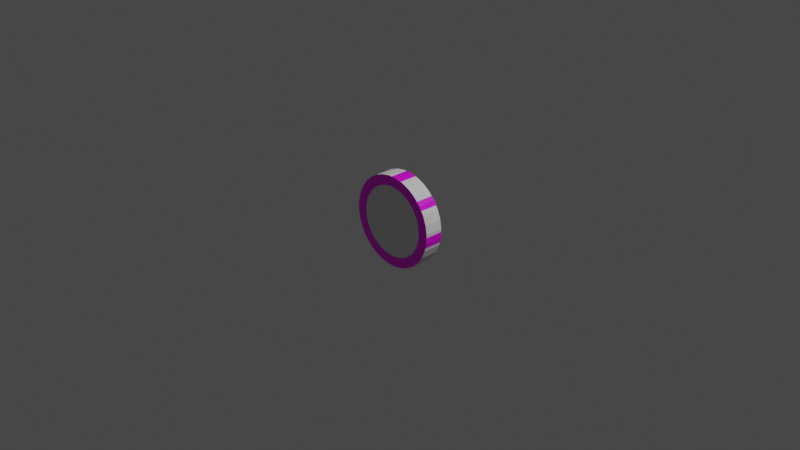 # Source: connect_four_coin.blend  (saved by Blender 2.91.10; exported with 4.5.12 LTS)
import bpy
from mathutils import Matrix  # noqa: F401  (used for matrix-valued properties, if any)

bpy.ops.wm.read_factory_settings(use_empty=True)
scene = bpy.context.scene
scene.name = 'Scene'

# ---- collections
col_collection = bpy.data.collections.new('Collection'); scene.collection.children.link(col_collection)

# ---- images (referenced by path relative to the original .blend; pixels are not part of the script)
import os
ASSET_DIR = os.environ.get("B2B_ASSET_DIR", "")  # directory of the original .blend (textures are referenced by path, not embedded)
HERE = os.path.dirname(os.path.abspath(__file__))  # packed textures are extracted next to this script under _unpacked/

def load_image(name, relpath, width, height, colorspace="sRGB"):
    """Load a texture the original file referenced (path relative to the .blend, or extracted next to this script)."""
    p = next((c for c in (os.path.join(HERE, relpath), os.path.join(ASSET_DIR, relpath)) if relpath and os.path.exists(c)), "")
    if p:
        img = bpy.data.images.load(p, check_existing=True)
        img.name = name
    else:  # same state as the original file: an image datablock whose file is absent (Cycles renders it pink)
        img = bpy.data.images.new(name, width, height)
        img.source = "FILE"
        img.filepath = "//" + (relpath or name)
    img.colorspace_settings.name = colorspace
    return img
img_cointexture = load_image('CoinTexture', 'CoinTexture.png', 1024, 1024, 'sRGB')

# ---- materials (node trees are filled in below, after node groups)
mat_coinmaterial = bpy.data.materials.new('CoinMaterial')

# ---- material node trees
mat_coinmaterial.use_nodes = True; mat_coinmaterial.node_tree.nodes.clear()
_N = mat_coinmaterial.node_tree.nodes; _L = mat_coinmaterial.node_tree.links
n0 = _N.new('ShaderNodeBsdfPrincipled'); n0.name = 'Principled BSDF'; n0.location = (10, 300)
n0.distribution = 'GGX'
n0.subsurface_method = 'BURLEY'
n0.inputs[3].default_value = 1.45
n0.inputs[27].default_value = (0.0, 0.0, 0.0, 1.0)
n0.inputs[28].default_value = 1.0
n1 = _N.new('ShaderNodeOutputMaterial'); n1.name = 'Material Output'; n1.location = (300, 300)
n2 = _N.new('ShaderNodeTexImage'); n2.name = 'Image Texture'; n2.location = (-366, 282)
n2.image = img_cointexture
_L.new(n0.outputs[0], n1.inputs[0])
_L.new(n2.outputs[0], n0.inputs[0])
n1.is_active_output = True

# ---- world
world_world = bpy.data.worlds.new('World'); scene.world = world_world
world_world.use_nodes = True; world_world.node_tree.nodes.clear()
_N = world_world.node_tree.nodes; _L = world_world.node_tree.links
n0 = _N.new('ShaderNodeOutputWorld'); n0.name = 'World Output'; n0.location = (300, 300)
n1 = _N.new('ShaderNodeBackground'); n1.name = 'Background'; n1.location = (10, 300)
n1.inputs[0].default_value = (0.05088, 0.05088, 0.05088, 1.0)
_L.new(n1.outputs[0], n0.inputs[0])
n0.is_active_output = True
world_world.color = (0.05088, 0.05088, 0.05088)
world_world.use_sun_shadow = False
world_world.sun_shadow_jitter_overblur = 0.0

# ---- cameras
cam_camera = bpy.data.cameras.new('Camera')
cam_camera.clip_end = 100.0
cam_camera.ortho_scale = 7.314

# ---- lights
light_light = bpy.data.lights.new('Light', 'POINT')
light_light.transmission_factor = 0.0
light_light.energy = 1000.0
light_light.shadow_soft_size = 0.1
light_light.shadow_maximum_resolution = 0.006
light_light.use_absolute_resolution = True

# ---- meshes
me_circle_001 = bpy.data.meshes.new('Circle.001')
me_circle_001.from_pydata([(-0.07616, 0.3838, 0.1333), (0.0001537, 0.3913, 0.1333), (-0.1495, 0.3615, 0.1333), (-0.2172, 0.3254, 0.1333), (-0.2764, 0.2767, 0.1333), (-0.3251, 0.2175, 0.1333), (-0.3612, 0.1498, 0.1333), (-0.3835, 0.07646, 0.1333), (-0.391, 0.0001456, 0.1333), (-0.3835, -0.07617, 0.1333), (-0.3612, -0.1496, 0.1333), (-0.3251, -0.2172, 0.1333), (-0.2764, -0.2765, 0.1333), (-0.2172, -0.3251, 0.1333), (-0.1495, -0.3613, 0.1333), (-0.07616, -0.3835, 0.1333), (0.0001538, -0.391, 0.1333), (0.07647, -0.3835, 0.1333), (0.1498, -0.3613, 0.1333), (0.2175, -0.3251, 0.1333), (0.2768, -0.2765, 0.1333), (0.3254, -0.2172, 0.1333), (0.3616, -0.1496, 0.1333), (0.3838, -0.07617, 0.1333), (0.3913, 0.0001459, 0.1333), (0.3838, 0.07646, 0.1333), (0.3616, 0.1498, 0.1333), (0.3254, 0.2175, 0.1333), (0.2768, 0.2767, 0.1333), (0.2175, 0.3254, 0.1333), (0.1498, 0.3615, 0.1333), (0.07647, 0.3838, 0.1333), (-0.06996, 0.3527, 0.08596), (0.0001537, 0.3596, 0.08596), (-0.1374, 0.3322, 0.08596), (-0.1995, 0.299, 0.08596), (-0.254, 0.2543, 0.08596), (-0.2987, 0.1998, 0.08596), (-0.3319, 0.1377, 0.08596), (-0.3524, 0.07026, 0.08596), (-0.3593, 0.0001456, 0.08596), (-0.3524, -0.06997, 0.08596), (-0.3319, -0.1374, 0.08596), (-0.2987, -0.1995, 0.08596), (-0.254, -0.254, 0.08596), (-0.1995, -0.2987, 0.08596), (-0.1374, -0.3319, 0.08596), (-0.06996, -0.3524, 0.08596), (0.0001538, -0.3593, 0.08596), (0.07027, -0.3524, 0.08596), (0.1377, -0.3319, 0.08596), (0.1998, -0.2987, 0.08596), (0.2543, -0.254, 0.08596), (0.299, -0.1995, 0.08596), (0.3322, -0.1374, 0.08596), (0.3527, -0.06997, 0.08596), (0.3596, 0.0001459, 0.08596), (0.3527, 0.07026, 0.08596), (0.3322, 0.1377, 0.08596), (0.299, 0.1998, 0.08596), (0.2543, 0.2543, 0.08596), (0.1998, 0.299, 0.08596), (0.1377, 0.3322, 0.08596), (0.07027, 0.3527, 0.08596), (-0.07616, 0.3838, 0.08596), (0.0001537, 0.3913, 0.08596), (-0.1495, 0.3615, 0.08596), (-0.2172, 0.3254, 0.08596), (-0.2764, 0.2767, 0.08596), (-0.3251, 0.2175, 0.08596), (-0.3612, 0.1498, 0.08596), (-0.3835, 0.07646, 0.08596), (-0.391, 0.0001456, 0.08596), (-0.3835, -0.07617, 0.08596), (-0.3612, -0.1496, 0.08596), (-0.3251, -0.2172, 0.08596), (-0.2764, -0.2765, 0.08596), (-0.2172, -0.3251, 0.08596), (-0.1495, -0.3613, 0.08596), (-0.07616, -0.3835, 0.08596), (0.0001538, -0.391, 0.08596), (0.07647, -0.3835, 0.08596), (0.1498, -0.3613, 0.08596), (0.2175, -0.3251, 0.08596), (0.2768, -0.2765, 0.08596), (0.3254, -0.2172, 0.08596), (0.3616, -0.1496, 0.08596), (0.3838, -0.07617, 0.08596), (0.3913, 0.0001459, 0.08596), (0.3838, 0.07646, 0.08596), (0.3616, 0.1498, 0.08596), (0.3254, 0.2175, 0.08596), (0.2768, 0.2767, 0.08596), (0.2175, 0.3254, 0.08596), (0.1498, 0.3615, 0.08596), (0.07647, 0.3838, 0.08596), (-0.06268, 0.316, 0.06491), (0.0001537, 0.3222, 0.06491), (-0.1231, 0.2977, 0.06491), (-0.1788, 0.2679, 0.06491), (-0.2276, 0.2279, 0.06491), (-0.2676, 0.1791, 0.06491), (-0.2974, 0.1234, 0.06491), (-0.3157, 0.06298, 0.06491), (-0.3219, 0.0001456, 0.06491), (-0.3157, -0.06269, 0.06491), (-0.2974, -0.1231, 0.06491), (-0.2676, -0.1788, 0.06491), (-0.2276, -0.2276, 0.06491), (-0.1788, -0.2676, 0.06491), (-0.1231, -0.2974, 0.06491), (-0.06268, -0.3157, 0.06491), (0.0001538, -0.3219, 0.06491), (0.06299, -0.3157, 0.06491), (0.1234, -0.2974, 0.06491), (0.1791, -0.2676, 0.06491), (0.2279, -0.2276, 0.06491), (0.2679, -0.1788, 0.06491), (0.2977, -0.1231, 0.06491), (0.316, -0.06269, 0.06491), (0.3222, 0.0001459, 0.06491), (0.316, 0.06298, 0.06491), (0.2977, 0.1234, 0.06491), (0.2679, 0.1791, 0.06491), (0.2279, 0.2279, 0.06491), (0.1791, 0.2679, 0.06491), (0.1234, 0.2977, 0.06491), (0.06299, 0.316, 0.06491), (-0.06996, 0.3527, 0.06491), (0.0001537, 0.3596, 0.06491), (-0.1374, 0.3322, 0.06491), (-0.1995, 0.299, 0.06491), (-0.254, 0.2543, 0.06491), (-0.2987, 0.1998, 0.06491), (-0.3319, 0.1377, 0.06491), (-0.3524, 0.07026, 0.06491), (-0.3593, 0.0001456, 0.06491), (-0.3524, -0.06997, 0.06491), (-0.3319, -0.1374, 0.06491), (-0.2987, -0.1995, 0.06491), (-0.254, -0.254, 0.06491), (-0.1995, -0.2987, 0.06491), (-0.1374, -0.3319, 0.06491), (-0.06996, -0.3524, 0.06491), (0.0001538, -0.3593, 0.06491), (0.07027, -0.3524, 0.06491), (0.1377, -0.3319, 0.06491), (0.1998, -0.2987, 0.06491), (0.2543, -0.254, 0.06491), (0.299, -0.1995, 0.06491), (0.3322, -0.1374, 0.06491), (0.3527, -0.06997, 0.06491), (0.3596, 0.0001459, 0.06491), (0.3527, 0.07026, 0.06491), (0.3322, 0.1377, 0.06491), (0.299, 0.1998, 0.06491), (0.2543, 0.2543, 0.06491), (0.1998, 0.299, 0.06491), (0.1377, 0.3322, 0.06491), (0.07027, 0.3527, 0.06491), (-0.06268, 0.316, 0.04912), (0.0001537, 0.3222, 0.04912), (-0.1231, 0.2977, 0.04912), (-0.1788, 0.2679, 0.04912), (-0.2276, 0.2279, 0.04912), (-0.2798, 0.1579, 0.04912), (-0.2974, 0.1234, 0.04912), (-0.3157, 0.06298, 0.04912), (-0.3219, 0.0001456, 0.04912), (-0.3157, -0.06269, 0.04912), (-0.2974, -0.1231, 0.04912), (-0.2676, -0.1788, 0.04912), (-0.2405, -0.211, 0.04912), (-0.1788, -0.2676, 0.04912), (-0.1231, -0.2974, 0.04912), (-0.06268, -0.3157, 0.04912), (0.0001538, -0.3219, 0.04912), (0.06299, -0.3157, 0.04912), (0.1234, -0.2974, 0.04912), (0.1791, -0.2676, 0.04912), (0.2279, -0.2276, 0.04912), (0.2679, -0.1788, 0.04912), (0.2977, -0.1231, 0.04912), (0.316, -0.06269, 0.04912), (0.3222, 0.0001459, 0.04912), (0.3197, 0.04204, 0.04912), (0.2977, 0.1234, 0.04912), (0.2679, 0.1791, 0.04912), (0.2279, 0.2279, 0.04912), (0.1791, 0.2679, 0.04912), (0.1234, 0.2977, 0.04912), (0.06299, 0.316, 0.04912), (-0.04916, 0.1173, 0.04912), (0.08476, 0.09036, 0.04912), (-0.1233, -0.02583, 0.04912), (0.1011, -0.0669, 0.04912), (-0.02413, -0.1209, 0.04912), (-0.002158, -0.001194, 0.1018), (-0.355, -0.355, 0.1333), (-0.4174, -0.2789, 0.1333), (-0.4638, -0.192, 0.1333), (-0.4924, -0.09783, 0.1333), (-0.502, 0.0001456, 0.1333), (-0.4924, 0.09812, 0.1333), (-0.4638, 0.1923, 0.1333), (-0.4174, 0.2791, 0.1333), (-0.355, 0.3553, 0.1333), (-0.2789, 0.4177, 0.1333), (-0.192, 0.4641, 0.1333), (0.0001537, 0.5023, 0.1333), (-0.09782, 0.4927, 0.1333), (0.09813, 0.4927, 0.1333), (0.1923, 0.4641, 0.1333), (0.2792, 0.4177, 0.1333), (0.3553, 0.3553, 0.1333), (0.4177, 0.2792, 0.1333), (0.4641, 0.1923, 0.1333), (0.4927, 0.09812, 0.1333), (0.5023, 0.000146, 0.1333), (0.4927, -0.09783, 0.1333), (0.4641, -0.192, 0.1333), (0.4177, -0.2789, 0.1333), (0.3553, -0.355, 0.1333), (0.2792, -0.4174, 0.1333), (0.1923, -0.4638, 0.1333), (0.09813, -0.4924, 0.1333), (0.0001538, -0.502, 0.1333), (-0.09782, -0.4924, 0.1333), (-0.192, -0.4638, 0.1333), (-0.2789, -0.4174, 0.1333), (0.4011, 0.03957, -0.1333), (0.3265, 0.2361, -0.1333), (-0.07616, 0.3838, -0.1333), (0.0001537, 0.3913, -0.1333), (-0.1495, 0.3615, -0.1333), (-0.2172, 0.3254, -0.1333), (-0.2764, 0.2767, -0.1333), (-0.3251, 0.2175, -0.1333), (-0.3612, 0.1498, -0.1333), (-0.3835, 0.07646, -0.1333), (-0.391, 0.0001456, -0.1333), (-0.3835, -0.07617, -0.1333), (-0.3612, -0.1496, -0.1333), (-0.3251, -0.2172, -0.1333), (-0.2764, -0.2765, -0.1333), (-0.2172, -0.3251, -0.1333), (-0.1495, -0.3613, -0.1333), (-0.07616, -0.3835, -0.1333), (0.0001538, -0.391, -0.1333), (0.07647, -0.3835, -0.1333), (0.1498, -0.3613, -0.1333), (0.2175, -0.3251, -0.1333), (0.2768, -0.2765, -0.1333), (0.3254, -0.2172, -0.1333), (0.3616, -0.1496, -0.1333), (0.3838, -0.07617, -0.1333), (0.3913, 0.0001459, -0.1333), (0.3838, 0.07646, -0.1333), (0.3616, 0.1498, -0.1333), (0.3254, 0.2175, -0.1333), (0.2768, 0.2767, -0.1333), (0.2175, 0.3254, -0.1333), (0.1498, 0.3615, -0.1333), (0.07647, 0.3838, -0.1333), (-0.06996, 0.3527, -0.08596), (0.0001537, 0.3596, -0.08596), (-0.1374, 0.3322, -0.08596), (-0.1995, 0.299, -0.08596), (-0.254, 0.2543, -0.08596), (-0.2987, 0.1998, -0.08596), (-0.3319, 0.1377, -0.08596), (-0.3524, 0.07026, -0.08596), (-0.3593, 0.0001456, -0.08596), (-0.3524, -0.06997, -0.08596), (-0.3319, -0.1374, -0.08596), (-0.2987, -0.1995, -0.08596), (-0.254, -0.254, -0.08596), (-0.1995, -0.2987, -0.08596), (-0.1374, -0.3319, -0.08596), (-0.06996, -0.3524, -0.08596), (0.0001538, -0.3593, -0.08596), (0.07027, -0.3524, -0.08596), (0.1377, -0.3319, -0.08596), (0.1998, -0.2987, -0.08596), (0.2543, -0.254, -0.08596), (0.299, -0.1995, -0.08596), (0.3322, -0.1374, -0.08596), (0.3527, -0.06997, -0.08596), (0.3596, 0.0001459, -0.08596), (0.3527, 0.07026, -0.08596), (0.3322, 0.1377, -0.08596), (0.299, 0.1998, -0.08596), (0.2543, 0.2543, -0.08596), (0.1998, 0.299, -0.08596), (0.1377, 0.3322, -0.08596), (0.07027, 0.3527, -0.08596), (-0.07616, 0.3838, -0.08596), (0.0001537, 0.3913, -0.08596), (-0.1495, 0.3615, -0.08596), (-0.2172, 0.3254, -0.08596), (-0.2764, 0.2767, -0.08596), (-0.3251, 0.2175, -0.08596), (-0.3612, 0.1498, -0.08596), (-0.3835, 0.07646, -0.08596), (-0.391, 0.0001456, -0.08596), (-0.3835, -0.07617, -0.08596), (-0.3612, -0.1496, -0.08596), (-0.3251, -0.2172, -0.08596), (-0.2764, -0.2765, -0.08596), (-0.2172, -0.3251, -0.08596), (-0.1495, -0.3613, -0.08596), (-0.07616, -0.3835, -0.08596), (0.0001538, -0.391, -0.08596), (0.07647, -0.3835, -0.08596), (0.1498, -0.3613, -0.08596), (0.2175, -0.3251, -0.08596), (0.2768, -0.2765, -0.08596), (0.3254, -0.2172, -0.08596), (0.3616, -0.1496, -0.08596), (0.3838, -0.07617, -0.08596), (0.3913, 0.0001459, -0.08596), (0.3838, 0.07646, -0.08596), (0.3616, 0.1498, -0.08596), (0.3254, 0.2175, -0.08596), (0.2768, 0.2767, -0.08596), (0.2175, 0.3254, -0.08596), (0.1498, 0.3615, -0.08596), (0.07647, 0.3838, -0.08596), (-0.06268, 0.316, -0.06491), (0.0001537, 0.3222, -0.06491), (-0.1231, 0.2977, -0.06491), (-0.1788, 0.2679, -0.06491), (-0.2276, 0.2279, -0.06491), (-0.2676, 0.1791, -0.06491), (-0.2974, 0.1234, -0.06491), (-0.3157, 0.06298, -0.06491), (-0.3219, 0.0001456, -0.06491), (-0.3157, -0.06269, -0.06491), (-0.2974, -0.1231, -0.06491), (-0.2676, -0.1788, -0.06491), (-0.2276, -0.2276, -0.06491), (-0.1788, -0.2676, -0.06491), (-0.1231, -0.2974, -0.06491), (-0.06268, -0.3157, -0.06491), (0.0001538, -0.3219, -0.06491), (0.06299, -0.3157, -0.06491), (0.1234, -0.2974, -0.06491), (0.1791, -0.2676, -0.06491), (0.2279, -0.2276, -0.06491), (0.2679, -0.1788, -0.06491), (0.2977, -0.1231, -0.06491), (0.316, -0.06269, -0.06491), (0.3222, 0.0001459, -0.06491), (0.316, 0.06298, -0.06491), (0.2977, 0.1234, -0.06491), (0.2679, 0.1791, -0.06491), (0.2279, 0.2279, -0.06491), (0.1791, 0.2679, -0.06491), (0.1234, 0.2977, -0.06491), (0.06299, 0.316, -0.06491), (-0.06996, 0.3527, -0.06491), (0.0001537, 0.3596, -0.06491), (-0.1374, 0.3322, -0.06491), (-0.1995, 0.299, -0.06491), (-0.254, 0.2543, -0.06491), (-0.2987, 0.1998, -0.06491), (-0.3319, 0.1377, -0.06491), (-0.3524, 0.07026, -0.06491), (-0.3593, 0.0001456, -0.06491), (-0.3524, -0.06997, -0.06491), (-0.3319, -0.1374, -0.06491), (-0.2987, -0.1995, -0.06491), (-0.254, -0.254, -0.06491), (-0.1995, -0.2987, -0.06491), (-0.1374, -0.3319, -0.06491), (-0.06996, -0.3524, -0.06491), (0.0001538, -0.3593, -0.06491), (0.07027, -0.3524, -0.06491), (0.1377, -0.3319, -0.06491), (0.1998, -0.2987, -0.06491), (0.2543, -0.254, -0.06491), (0.299, -0.1995, -0.06491), (0.3322, -0.1374, -0.06491), (0.3527, -0.06997, -0.06491), (0.3596, 0.0001459, -0.06491), (0.3527, 0.07026, -0.06491), (0.3322, 0.1377, -0.06491), (0.299, 0.1998, -0.06491), (0.2543, 0.2543, -0.06491), (0.1998, 0.299, -0.06491), (0.1377, 0.3322, -0.06491), (0.07027, 0.3527, -0.06491), (-0.06268, 0.316, -0.04912), (0.0001537, 0.3222, -0.04912), (-0.1231, 0.2977, -0.04912), (-0.1788, 0.2679, -0.04912), (-0.2276, 0.2279, -0.04912), (-0.2798, 0.1579, -0.04912), (-0.2974, 0.1234, -0.04912), (-0.3157, 0.06298, -0.04912), (-0.3219, 0.0001456, -0.04912), (-0.3157, -0.06269, -0.04912), (-0.2974, -0.1231, -0.04912), (-0.2676, -0.1788, -0.04912), (-0.2405, -0.211, -0.04912), (-0.1788, -0.2676, -0.04912), (-0.1231, -0.2974, -0.04912), (-0.06268, -0.3157, -0.04912), (0.0001538, -0.3219, -0.04912), (0.06299, -0.3157, -0.04912), (0.1234, -0.2974, -0.04912), (0.1791, -0.2676, -0.04912), (0.2279, -0.2276, -0.04912), (0.2679, -0.1788, -0.04912), (0.2977, -0.1231, -0.04912), (0.316, -0.06269, -0.04912), (0.3222, 0.0001459, -0.04912), (0.3197, 0.04204, -0.04912), (0.2977, 0.1234, -0.04912), (0.2679, 0.1791, -0.04912), (0.2279, 0.2279, -0.04912), (0.1791, 0.2679, -0.04912), (0.1234, 0.2977, -0.04912), (0.06299, 0.316, -0.04912), (-0.04916, 0.1173, -0.04912), (0.08476, 0.09036, -0.04912), (-0.1233, -0.02583, -0.04912), (0.1011, -0.0669, -0.04912), (-0.02413, -0.1209, -0.04912), (-0.002158, -0.001194, -0.1018), (-0.355, -0.355, -0.1333), (-0.4174, -0.2789, -0.1333), (-0.4638, -0.192, -0.1333), (-0.4924, -0.09783, -0.1333), (-0.502, 0.0001456, -0.1333), (-0.4924, 0.09812, -0.1333), (-0.4638, 0.1923, -0.1333), (-0.4174, 0.2791, -0.1333), (-0.355, 0.3553, -0.1333), (-0.2789, 0.4177, -0.1333), (-0.192, 0.4641, -0.1333), (0.0001537, 0.5023, -0.1333), (-0.09782, 0.4927, -0.1333), (0.09813, 0.4927, -0.1333), (0.1923, 0.4641, -0.1333), (0.2792, 0.4177, -0.1333), (0.3553, 0.3553, -0.1333), (0.4177, 0.2792, -0.1333), (0.4641, 0.1923, -0.1333), (0.4927, 0.09812, -0.1333), (0.5023, 0.000146, -0.1333), (0.4927, -0.09783, -0.1333), (0.4641, -0.192, -0.1333), (0.4177, -0.2789, -0.1333), (0.3553, -0.355, -0.1333), (0.2792, -0.4174, -0.1333), (0.1923, -0.4638, -0.1333), (0.09813, -0.4924, -0.1333), (0.0001538, -0.502, -0.1333), (-0.09782, -0.4924, -0.1333), (-0.192, -0.4638, -0.1333), (-0.2789, -0.4174, -0.1333), (0.4011, 0.03957, 0.1333), (0.3265, 0.2361, 0.1333)], [], [(33, 32, 128, 129), (32, 33, 65, 64), (34, 32, 64, 66), (35, 34, 66, 67), (36, 35, 67, 68), (37, 36, 68, 69), (38, 37, 69, 70), (39, 38, 70, 71), (40, 39, 71, 72), (41, 40, 72, 73), (42, 41, 73, 74), (43, 42, 74, 75), (44, 43, 75, 76), (45, 44, 76, 77), (46, 45, 77, 78), (47, 46, 78, 79), (48, 47, 79, 80), (49, 48, 80, 81), (50, 49, 81, 82), (51, 50, 82, 83), (52, 51, 83, 84), (53, 52, 84, 85), (54, 53, 85, 86), (55, 54, 86, 87), (56, 55, 87, 88), (57, 56, 88, 89), (58, 57, 89, 90), (59, 58, 90, 91), (60, 59, 91, 92), (61, 60, 92, 93), (62, 61, 93, 94), (63, 62, 94, 95), (33, 63, 95, 65), (108, 109, 173, 172), (59, 60, 156, 155), (46, 47, 143, 142), (32, 34, 130, 128), (60, 61, 157, 156), (47, 48, 144, 143), (34, 35, 131, 130), (61, 62, 158, 157), (48, 49, 145, 144), (35, 36, 132, 131), (62, 63, 159, 158), (49, 50, 146, 145), (36, 37, 133, 132), (63, 33, 129, 159), (50, 51, 147, 146), (37, 38, 134, 133), (51, 52, 148, 147), (38, 39, 135, 134), (52, 53, 149, 148), (39, 40, 136, 135), (53, 54, 150, 149), (40, 41, 137, 136), (54, 55, 151, 150), (41, 42, 138, 137), (55, 56, 152, 151), (42, 43, 139, 138), (56, 57, 153, 152), (43, 44, 140, 139), (57, 58, 154, 153), (44, 45, 141, 140), (58, 59, 155, 154), (45, 46, 142, 141), (96, 97, 129, 128), (98, 96, 128, 130), (99, 98, 130, 131), (100, 99, 131, 132), (101, 100, 132, 133), (102, 101, 133, 134), (103, 102, 134, 135), (104, 103, 135, 136), (105, 104, 136, 137), (106, 105, 137, 138), (107, 106, 138, 139), (108, 107, 139, 140), (109, 108, 140, 141), (110, 109, 141, 142), (111, 110, 142, 143), (112, 111, 143, 144), (113, 112, 144, 145), (114, 113, 145, 146), (115, 114, 146, 147), (116, 115, 147, 148), (117, 116, 148, 149), (118, 117, 149, 150), (119, 118, 150, 151), (120, 119, 151, 152), (121, 120, 152, 153), (122, 121, 153, 154), (123, 122, 154, 155), (124, 123, 155, 156), (125, 124, 156, 157), (126, 125, 157, 158), (127, 126, 158, 159), (97, 127, 159, 129), (122, 123, 187, 186), (109, 110, 174, 173), (97, 96, 160, 161), (123, 124, 188, 187), (110, 111, 175, 174), (96, 98, 162, 160), (124, 125, 189, 188), (111, 112, 176, 175), (98, 99, 163, 162), (125, 126, 190, 189), (112, 113, 177, 176), (99, 100, 164, 163), (126, 127, 191, 190), (113, 114, 178, 177), (100, 101, 165, 164), (127, 97, 161, 191), (114, 115, 179, 178), (101, 102, 166, 165), (115, 116, 180, 179), (102, 103, 167, 166), (116, 117, 181, 180), (103, 104, 168, 167), (117, 118, 182, 181), (104, 105, 169, 168), (118, 119, 183, 182), (105, 106, 170, 169), (119, 120, 184, 183), (106, 107, 171, 170), (120, 121, 185, 184), (107, 108, 172, 171), (121, 122, 186, 185), (160, 162, 163, 164, 165, 192, 191, 161), (186, 187, 188, 189, 190, 191, 193, 185), (179, 180, 181, 182, 183, 184, 185, 195, 178), (173, 174, 175, 176, 177, 178, 196, 172), (166, 167, 168, 169, 170, 171, 172, 194, 165), (192, 165, 197), (191, 192, 197), (191, 197, 193), (185, 193, 197), (185, 197, 195), (195, 197, 178), (178, 197, 196), (196, 197, 172), (194, 172, 197), (194, 197, 165), (19, 18, 224, 223), (18, 17, 225, 224), (6, 5, 205, 204), (10, 9, 201, 200), (17, 16, 226, 225), (16, 15, 227, 226), (25, 24, 218, 217), (29, 28, 214, 213), (28, 27, 215, 214), (27, 26, 216, 215), (12, 11, 199, 198), (4, 3, 207, 206), (24, 23, 219, 218), (0, 1, 209, 210), (23, 22, 220, 219), (22, 21, 221, 220), (21, 20, 222, 221), (20, 19, 223, 222), (2, 0, 210, 208), (7, 6, 204, 203), (8, 7, 203, 202), (1, 31, 211, 209), (31, 30, 212, 211), (30, 29, 213, 212), (15, 14, 228, 227), (14, 13, 229, 228), (13, 12, 198, 229), (3, 2, 208, 207), (26, 25, 217, 216), (11, 10, 200, 199), (5, 4, 206, 205), (9, 8, 202, 201), (31, 1, 65, 95), (64, 0, 2, 66), (65, 1, 0, 64), (30, 31, 95, 94), (93, 29, 30, 94), (28, 29, 93, 92), (27, 28, 92, 91), (26, 27, 91, 90), (25, 26, 90, 89), (24, 25, 89, 88), (23, 24, 88, 87), (22, 23, 87, 86), (21, 22, 86, 85), (20, 21, 85, 84), (19, 20, 84, 83), (18, 19, 83, 82), (17, 18, 82, 81), (16, 17, 81, 80), (79, 15, 16, 80), (14, 15, 79, 78), (13, 14, 78, 77), (12, 13, 77, 76), (11, 12, 76, 75), (10, 11, 75, 74), (9, 10, 74, 73), (8, 9, 73, 72), (7, 8, 72, 71), (6, 7, 71, 70), (5, 6, 70, 69), (4, 5, 69, 68), (3, 4, 68, 67), (66, 2, 3, 67), (265, 361, 360, 264), (264, 296, 297, 265), (266, 298, 296, 264), (267, 299, 298, 266), (268, 300, 299, 267), (269, 301, 300, 268), (270, 302, 301, 269), (271, 303, 302, 270), (272, 304, 303, 271), (273, 305, 304, 272), (274, 306, 305, 273), (275, 307, 306, 274), (276, 308, 307, 275), (277, 309, 308, 276), (278, 310, 309, 277), (279, 311, 310, 278), (280, 312, 311, 279), (281, 313, 312, 280), (282, 314, 313, 281), (283, 315, 314, 282), (284, 316, 315, 283), (285, 317, 316, 284), (286, 318, 317, 285), (287, 319, 318, 286), (288, 320, 319, 287), (289, 321, 320, 288), (290, 322, 321, 289), (291, 323, 322, 290), (292, 324, 323, 291), (293, 325, 324, 292), (294, 326, 325, 293), (295, 327, 326, 294), (265, 297, 327, 295), (340, 404, 405, 341), (291, 387, 388, 292), (278, 374, 375, 279), (264, 360, 362, 266), (292, 388, 389, 293), (279, 375, 376, 280), (266, 362, 363, 267), (293, 389, 390, 294), (280, 376, 377, 281), (267, 363, 364, 268), (294, 390, 391, 295), (281, 377, 378, 282), (268, 364, 365, 269), (295, 391, 361, 265), (282, 378, 379, 283), (269, 365, 366, 270), (283, 379, 380, 284), (270, 366, 367, 271), (284, 380, 381, 285), (271, 367, 368, 272), (285, 381, 382, 286), (272, 368, 369, 273), (286, 382, 383, 287), (273, 369, 370, 274), (287, 383, 384, 288), (274, 370, 371, 275), (288, 384, 385, 289), (275, 371, 372, 276), (289, 385, 386, 290), (276, 372, 373, 277), (290, 386, 387, 291), (277, 373, 374, 278), (328, 360, 361, 329), (330, 362, 360, 328), (331, 363, 362, 330), (332, 364, 363, 331), (333, 365, 364, 332), (334, 366, 365, 333), (335, 367, 366, 334), (336, 368, 367, 335), (337, 369, 368, 336), (338, 370, 369, 337), (339, 371, 370, 338), (340, 372, 371, 339), (341, 373, 372, 340), (342, 374, 373, 341), (343, 375, 374, 342), (344, 376, 375, 343), (345, 377, 376, 344), (346, 378, 377, 345), (347, 379, 378, 346), (348, 380, 379, 347), (349, 381, 380, 348), (350, 382, 381, 349), (351, 383, 382, 350), (352, 384, 383, 351), (353, 385, 384, 352), (354, 386, 385, 353), (355, 387, 386, 354), (356, 388, 387, 355), (357, 389, 388, 356), (358, 390, 389, 357), (359, 391, 390, 358), (329, 361, 391, 359), (354, 418, 419, 355), (341, 405, 406, 342), (329, 393, 392, 328), (355, 419, 420, 356), (342, 406, 407, 343), (328, 392, 394, 330), (356, 420, 421, 357), (343, 407, 408, 344), (330, 394, 395, 331), (357, 421, 422, 358), (344, 408, 409, 345), (331, 395, 396, 332), (358, 422, 423, 359), (345, 409, 410, 346), (332, 396, 397, 333), (359, 423, 393, 329), (346, 410, 411, 347), (333, 397, 398, 334), (347, 411, 412, 348), (334, 398, 399, 335), (348, 412, 413, 349), (335, 399, 400, 336), (349, 413, 414, 350), (336, 400, 401, 337), (350, 414, 415, 351), (337, 401, 402, 338), (351, 415, 416, 352), (338, 402, 403, 339), (352, 416, 417, 353), (339, 403, 404, 340), (353, 417, 418, 354), (392, 393, 423, 424, 397, 396, 395, 394), (418, 417, 425, 423, 422, 421, 420, 419), (411, 410, 427, 417, 416, 415, 414, 413, 412), (405, 404, 428, 410, 409, 408, 407, 406), (398, 397, 426, 404, 403, 402, 401, 400, 399), (424, 429, 397), (423, 429, 424), (423, 425, 429), (417, 429, 425), (417, 427, 429), (427, 410, 429), (410, 428, 429), (428, 404, 429), (426, 429, 404), (426, 397, 429), (251, 455, 456, 250), (250, 456, 457, 249), (238, 436, 437, 237), (242, 432, 433, 241), (249, 457, 458, 248), (248, 458, 459, 247), (257, 449, 450, 256), (261, 445, 446, 260), (260, 446, 447, 259), (259, 447, 448, 258), (244, 430, 431, 243), (236, 438, 439, 235), (256, 450, 451, 255), (232, 442, 441, 233), (255, 451, 452, 254), (254, 452, 453, 253), (253, 453, 454, 252), (252, 454, 455, 251), (234, 440, 442, 232), (239, 435, 436, 238), (240, 434, 435, 239), (233, 441, 443, 263), (263, 443, 444, 262), (262, 444, 445, 261), (247, 459, 460, 246), (246, 460, 461, 245), (245, 461, 430, 244), (235, 439, 440, 234), (258, 448, 449, 257), (243, 431, 432, 242), (237, 437, 438, 236), (241, 433, 434, 240), (263, 327, 297, 233), (296, 298, 234, 232), (297, 296, 232, 233), (262, 326, 327, 263), (325, 326, 262, 261), (260, 324, 325, 261), (259, 323, 324, 260), (258, 322, 323, 259), (257, 321, 322, 258), (256, 320, 321, 257), (255, 319, 320, 256), (254, 318, 319, 255), (253, 317, 318, 254), (252, 316, 317, 253), (251, 315, 316, 252), (250, 314, 315, 251), (249, 313, 314, 250), (248, 312, 313, 249), (311, 312, 248, 247), (246, 310, 311, 247), (245, 309, 310, 246), (244, 308, 309, 245), (243, 307, 308, 244), (242, 306, 307, 243), (241, 305, 306, 242), (240, 304, 305, 241), (239, 303, 304, 240), (238, 302, 303, 239), (237, 301, 302, 238), (236, 300, 301, 237), (235, 299, 300, 236), (298, 299, 235, 234), (455, 454, 222, 223), (454, 453, 221, 222), (453, 452, 220, 221), (452, 451, 219, 220), (451, 450, 218, 219), (450, 449, 217, 218), (449, 448, 216, 217), (448, 447, 215, 216), (447, 446, 214, 215), (446, 445, 213, 214), (445, 444, 212, 213), (444, 443, 211, 212), (443, 441, 209, 211), (441, 442, 210, 209), (442, 440, 208, 210), (440, 439, 207, 208), (439, 438, 206, 207), (438, 437, 205, 206), (437, 436, 204, 205), (436, 435, 203, 204), (435, 434, 202, 203), (434, 433, 201, 202), (433, 432, 200, 201), (432, 431, 199, 200), (431, 430, 198, 199), (430, 461, 229, 198), (461, 460, 228, 229), (460, 459, 227, 228), (459, 458, 226, 227), (458, 457, 225, 226), (457, 456, 224, 225), (456, 455, 223, 224)])
_uv = me_circle_001.uv_layers.new(name='UVMap')
_uv.uv.foreach_set('vector', [0.935, 0.5425, 0.935, 0.5267, 0.9416, 0.5267, 0.9416, 0.5425, 0.3688, 0.5814, 0.3907, 0.5857, 0.3897, 0.5958, 0.3658, 0.591, 0.3481, 0.5728, 0.3688, 0.5814, 0.3658, 0.591, 0.3433, 0.5817, 0.3295, 0.5604, 0.3481, 0.5728, 0.3433, 0.5817, 0.3231, 0.5682, 0.3136, 0.5445, 0.3295, 0.5604, 0.3231, 0.5682, 0.3058, 0.5509, 0.3012, 0.5259, 0.3136, 0.5445, 0.3058, 0.5509, 0.2923, 0.5307, 0.2926, 0.5052, 0.3012, 0.5259, 0.2923, 0.5307, 0.283, 0.5082, 0.2883, 0.4833, 0.2926, 0.5052, 0.283, 0.5082, 0.2782, 0.4843, 0.2883, 0.4609, 0.2883, 0.4833, 0.2782, 0.4843, 0.2782, 0.4599, 0.2926, 0.439, 0.2883, 0.4609, 0.2782, 0.4599, 0.283, 0.436, 0.3012, 0.4183, 0.2926, 0.439, 0.283, 0.436, 0.2923, 0.4135, 0.3136, 0.3997, 0.3012, 0.4183, 0.2923, 0.4135, 0.3058, 0.3933, 0.3295, 0.3838, 0.3136, 0.3997, 0.3058, 0.3933, 0.3231, 0.376, 0.3481, 0.3714, 0.3295, 0.3838, 0.3231, 0.376, 0.3433, 0.3625, 0.3688, 0.3628, 0.3481, 0.3714, 0.3433, 0.3625, 0.3658, 0.3532, 0.3907, 0.3585, 0.3688, 0.3628, 0.3658, 0.3532, 0.3897, 0.3484, 0.4131, 0.3585, 0.3907, 0.3585, 0.3897, 0.3484, 0.4141, 0.3484, 0.435, 0.3628, 0.4131, 0.3585, 0.4141, 0.3484, 0.438, 0.3532, 0.4557, 0.3714, 0.435, 0.3628, 0.438, 0.3532, 0.4605, 0.3625, 0.4743, 0.3838, 0.4557, 0.3714, 0.4605, 0.3625, 0.4807, 0.376, 0.4902, 0.3997, 0.4743, 0.3838, 0.4807, 0.376, 0.498, 0.3933, 0.5026, 0.4183, 0.4902, 0.3997, 0.498, 0.3933, 0.5115, 0.4135, 0.5112, 0.439, 0.5026, 0.4183, 0.5115, 0.4135, 0.5208, 0.436, 0.5155, 0.4609, 0.5112, 0.439, 0.5208, 0.436, 0.5256, 0.4599, 0.5155, 0.4833, 0.5155, 0.4609, 0.5256, 0.4599, 0.5256, 0.4843, 0.5112, 0.5052, 0.5155, 0.4833, 0.5256, 0.4843, 0.5208, 0.5082, 0.5026, 0.5259, 0.5112, 0.5052, 0.5208, 0.5082, 0.5115, 0.5307, 0.4902, 0.5445, 0.5026, 0.5259, 0.5115, 0.5307, 0.498, 0.5509, 0.4743, 0.5604, 0.4902, 0.5445, 0.498, 0.5509, 0.4807, 0.5682, 0.4557, 0.5728, 0.4743, 0.5604, 0.4807, 0.5682, 0.4605, 0.5817, 0.435, 0.5814, 0.4557, 0.5728, 0.4605, 0.5817, 0.438, 0.591, 0.4131, 0.5857, 0.435, 0.5814, 0.438, 0.591, 0.4141, 0.5958, 0.3907, 0.5857, 0.4131, 0.5857, 0.4141, 0.5958, 0.3897, 0.5958, 0.1127, 0.9352, 0.1127, 0.9155, 0.1177, 0.9155, 0.1177, 0.9413, 0.935, 0.6481, 0.935, 0.6261, 0.9416, 0.6261, 0.9416, 0.6481, 0.9684, 0.0715, 0.9684, 0.04956, 0.9751, 0.04956, 0.9751, 0.0715, 0.9622, 0.6874, 0.9622, 0.6688, 0.9689, 0.6688, 0.9689, 0.6874, 0.935, 0.6261, 0.935, 0.6038, 0.9416, 0.6038, 0.9416, 0.6261, 0.9684, 0.04956, 0.9684, 0.02889, 0.9751, 0.02889, 0.9751, 0.04956, 0.9622, 0.6688, 0.9622, 0.6482, 0.9689, 0.6482, 0.9689, 0.6688, 0.935, 0.6038, 0.935, 0.5818, 0.9416, 0.5818, 0.9416, 0.6038, 0.9684, 0.02889, 0.9684, 0.01029, 0.9751, 0.01029, 0.9751, 0.02889, 0.9622, 0.6482, 0.9622, 0.6262, 0.9689, 0.6262, 0.9689, 0.6482, 0.935, 0.5818, 0.935, 0.5611, 0.9416, 0.5611, 0.9416, 0.5818, 0.4944, 0.9739, 0.4944, 0.9553, 0.5011, 0.9553, 0.5011, 0.9739, 0.9622, 0.6262, 0.9622, 0.6038, 0.9689, 0.6038, 0.9689, 0.6262, 0.935, 0.5611, 0.935, 0.5425, 0.9416, 0.5425, 0.9416, 0.5611, 0.4944, 0.9553, 0.4944, 0.9347, 0.5011, 0.9347, 0.5011, 0.9553, 0.9622, 0.6038, 0.9622, 0.5819, 0.9689, 0.5819, 0.9689, 0.6038, 0.4944, 0.9347, 0.4944, 0.9127, 0.5011, 0.9127, 0.5011, 0.9347, 0.9622, 0.5819, 0.9622, 0.5612, 0.9689, 0.5612, 0.9689, 0.5819, 0.4944, 0.9127, 0.4944, 0.8903, 0.5011, 0.8903, 0.5011, 0.9127, 0.9622, 0.5612, 0.9622, 0.5425, 0.9689, 0.5425, 0.9689, 0.5612, 0.4944, 0.8903, 0.4944, 0.8684, 0.5011, 0.8684, 0.5011, 0.8903, 0.9622, 0.5425, 0.9622, 0.5267, 0.9689, 0.5267, 0.9689, 0.5425, 0.4944, 0.8684, 0.4944, 0.8477, 0.5011, 0.8477, 0.5011, 0.8684, 0.9684, 0.171, 0.9684, 0.1552, 0.9751, 0.1552, 0.9751, 0.171, 0.4944, 0.8477, 0.4944, 0.8291, 0.5011, 0.8291, 0.5011, 0.8477, 0.9684, 0.1552, 0.9684, 0.1365, 0.9751, 0.1365, 0.9751, 0.1552, 0.935, 0.7032, 0.935, 0.6874, 0.9416, 0.6874, 0.9416, 0.7032, 0.9684, 0.1365, 0.9684, 0.1158, 0.9751, 0.1158, 0.9751, 0.1365, 0.935, 0.6874, 0.935, 0.6688, 0.9416, 0.6688, 0.9416, 0.6874, 0.9684, 0.1158, 0.9684, 0.09389, 0.9751, 0.09389, 0.9751, 0.1158, 0.935, 0.6688, 0.935, 0.6481, 0.9416, 0.6481, 0.9416, 0.6688, 0.9684, 0.09389, 0.9684, 0.0715, 0.9751, 0.0715, 0.9751, 0.09389, 0.6116, 0.8001, 0.6301, 0.8078, 0.6266, 0.8192, 0.606, 0.8106, 0.5949, 0.789, 0.6116, 0.8001, 0.606, 0.8106, 0.5874, 0.7982, 0.5807, 0.7748, 0.5949, 0.789, 0.5874, 0.7982, 0.5715, 0.7823, 0.5696, 0.7581, 0.5807, 0.7748, 0.5715, 0.7823, 0.5591, 0.7637, 0.5619, 0.7396, 0.5696, 0.7581, 0.5591, 0.7637, 0.5505, 0.7431, 0.558, 0.7199, 0.5619, 0.7396, 0.5505, 0.7431, 0.5462, 0.7211, 0.558, 0.6999, 0.558, 0.7199, 0.5462, 0.7211, 0.5462, 0.6987, 0.5619, 0.6802, 0.558, 0.6999, 0.5462, 0.6987, 0.5505, 0.6768, 0.5696, 0.6617, 0.5619, 0.6802, 0.5505, 0.6768, 0.5591, 0.6561, 0.5807, 0.645, 0.5696, 0.6617, 0.5591, 0.6561, 0.5715, 0.6375, 0.5949, 0.6308, 0.5807, 0.645, 0.5715, 0.6375, 0.5874, 0.6216, 0.6116, 0.6197, 0.5949, 0.6308, 0.5874, 0.6216, 0.606, 0.6092, 0.6301, 0.612, 0.6116, 0.6197, 0.606, 0.6092, 0.6266, 0.6006, 0.6498, 0.6081, 0.6301, 0.612, 0.6266, 0.6006, 0.6486, 0.5963, 0.6698, 0.6081, 0.6498, 0.6081, 0.6486, 0.5963, 0.671, 0.5963, 0.6895, 0.612, 0.6698, 0.6081, 0.671, 0.5963, 0.6929, 0.6006, 0.708, 0.6197, 0.6895, 0.612, 0.6929, 0.6006, 0.7136, 0.6092, 0.7247, 0.6308, 0.708, 0.6197, 0.7136, 0.6092, 0.7322, 0.6216, 0.7389, 0.645, 0.7247, 0.6308, 0.7322, 0.6216, 0.7481, 0.6375, 0.75, 0.6617, 0.7389, 0.645, 0.7481, 0.6375, 0.7605, 0.6561, 0.7577, 0.6802, 0.75, 0.6617, 0.7605, 0.6561, 0.7691, 0.6768, 0.7616, 0.6999, 0.7577, 0.6802, 0.7691, 0.6768, 0.7734, 0.6987, 0.7616, 0.7199, 0.7616, 0.6999, 0.7734, 0.6987, 0.7734, 0.7211, 0.7577, 0.7396, 0.7616, 0.7199, 0.7734, 0.7211, 0.7691, 0.7431, 0.75, 0.7581, 0.7577, 0.7396, 0.7691, 0.7431, 0.7605, 0.7637, 0.7389, 0.7748, 0.75, 0.7581, 0.7605, 0.7637, 0.7481, 0.7823, 0.7247, 0.789, 0.7389, 0.7748, 0.7481, 0.7823, 0.7322, 0.7982, 0.708, 0.8001, 0.7247, 0.789, 0.7322, 0.7982, 0.7136, 0.8106, 0.6895, 0.8078, 0.708, 0.8001, 0.7136, 0.8106, 0.6929, 0.8192, 0.6698, 0.8117, 0.6895, 0.8078, 0.6929, 0.8192, 0.671, 0.8235, 0.6498, 0.8117, 0.6698, 0.8117, 0.671, 0.8235, 0.6486, 0.8235, 0.6301, 0.8078, 0.6498, 0.8117, 0.6486, 0.8235, 0.6266, 0.8192, 0.01029, 0.9679, 0.01029, 0.9494, 0.01531, 0.9494, 0.01531, 0.9679, 0.1127, 0.9155, 0.1127, 0.8954, 0.1177, 0.8954, 0.1177, 0.9155, 0.01029, 0.8548, 0.01029, 0.8406, 0.01531, 0.8406, 0.01531, 0.8548, 0.01029, 0.9494, 0.01029, 0.9297, 0.01531, 0.9297, 0.01531, 0.9494, 0.1127, 0.8954, 0.1127, 0.8758, 0.1177, 0.8758, 0.1177, 0.8954, 0.06151, 0.9846, 0.06151, 0.968, 0.06652, 0.968, 0.06652, 0.9846, 0.01029, 0.9297, 0.01029, 0.9097, 0.01531, 0.9097, 0.01531, 0.9297, 0.1127, 0.8758, 0.1127, 0.8573, 0.1177, 0.8573, 0.1177, 0.8758, 0.06151, 0.968, 0.06151, 0.9495, 0.06652, 0.9495, 0.06652, 0.968, 0.01029, 0.9097, 0.01029, 0.89, 0.01531, 0.89, 0.01531, 0.9097, 0.1127, 0.8573, 0.1127, 0.8406, 0.1177, 0.8406, 0.1177, 0.8573, 0.06151, 0.9495, 0.06151, 0.9298, 0.06652, 0.9298, 0.06652, 0.9495, 0.01029, 0.89, 0.01029, 0.8715, 0.01531, 0.8715, 0.01531, 0.89, 0.1895, 0.9846, 0.1895, 0.9679, 0.1945, 0.9679, 0.1945, 0.9846, 0.06151, 0.9298, 0.06151, 0.9097, 0.06652, 0.9021, 0.06652, 0.9298, 0.01029, 0.8715, 0.01029, 0.8548, 0.01531, 0.8548, 0.01531, 0.8715, 0.1895, 0.9679, 0.1895, 0.9494, 0.1945, 0.9494, 0.1945, 0.9679, 0.06151, 0.9097, 0.06151, 0.8901, 0.06652, 0.8901, 0.06652, 0.9021, 0.1895, 0.9494, 0.1895, 0.9297, 0.1945, 0.9297, 0.1945, 0.9494, 0.06151, 0.8901, 0.06151, 0.8715, 0.06652, 0.8715, 0.06652, 0.8901, 0.1895, 0.9297, 0.1895, 0.9097, 0.1945, 0.9097, 0.1945, 0.9297, 0.06151, 0.8715, 0.06151, 0.8548, 0.06652, 0.8548, 0.06652, 0.8715, 0.1895, 0.9097, 0.1895, 0.89, 0.1945, 0.89, 0.1945, 0.9097, 0.06151, 0.8548, 0.06151, 0.8406, 0.06652, 0.8406, 0.06652, 0.8548, 0.1895, 0.89, 0.1895, 0.8715, 0.1945, 0.8715, 0.1945, 0.89, 0.1127, 0.9846, 0.1127, 0.9704, 0.1177, 0.9704, 0.1177, 0.9846, 0.1895, 0.8715, 0.1895, 0.8548, 0.1945, 0.8548, 0.1945, 0.8715, 0.1127, 0.9704, 0.1127, 0.9537, 0.1177, 0.9537, 0.1177, 0.9704, 0.1895, 0.8548, 0.1895, 0.8406, 0.1945, 0.845, 0.1945, 0.8548, 0.1127, 0.9537, 0.1127, 0.9352, 0.1177, 0.9413, 0.1177, 0.9537, 0.01029, 0.9846, 0.01029, 0.9679, 0.01531, 0.9679, 0.01531, 0.9897, 0.3464, 0.82, 0.3263, 0.82, 0.3067, 0.8161, 0.2881, 0.8084, 0.2658, 0.792, 0.3322, 0.7584, 0.3846, 0.8084, 0.3661, 0.8161, 0.4382, 0.7282, 0.4343, 0.7479, 0.4266, 0.7664, 0.4154, 0.7831, 0.4013, 0.7973, 0.3846, 0.8084, 0.3704, 0.7378, 0.4373, 0.7015, 0.3661, 0.6203, 0.3846, 0.6279, 0.4013, 0.6391, 0.4154, 0.6533, 0.4266, 0.67, 0.4343, 0.6885, 0.4373, 0.7015, 0.3608, 0.6885, 0.3464, 0.6164, 0.2573, 0.6533, 0.2714, 0.6391, 0.2881, 0.6279, 0.3067, 0.6203, 0.3263, 0.6164, 0.3464, 0.6164, 0.3178, 0.6836, 0.2437, 0.6762, 0.2573, 0.7831, 0.2461, 0.7664, 0.2384, 0.7479, 0.2345, 0.7282, 0.2345, 0.7082, 0.2384, 0.6885, 0.2437, 0.6762, 0.2964, 0.7217, 0.2658, 0.792, 0.3322, 0.7584, 0.2658, 0.792, 0.3355, 0.718, 0.3846, 0.8084, 0.3322, 0.7584, 0.3355, 0.718, 0.3846, 0.8084, 0.3355, 0.718, 0.3704, 0.7378, 0.4373, 0.7015, 0.3704, 0.7378, 0.3355, 0.718, 0.4373, 0.7015, 0.3355, 0.718, 0.3608, 0.6885, 0.3608, 0.6885, 0.3355, 0.718, 0.3464, 0.6164, 0.3464, 0.6164, 0.3355, 0.718, 0.3178, 0.6836, 0.3178, 0.6836, 0.3355, 0.718, 0.2437, 0.6762, 0.2964, 0.7217, 0.2437, 0.6762, 0.3355, 0.718, 0.2964, 0.7217, 0.3355, 0.718, 0.2658, 0.792, 0.1569, 0.04539, 0.133, 0.05015, 0.1228, 0.0164, 0.1534, 0.01029, 0.133, 0.05015, 0.1105, 0.05947, 0.09386, 0.02836, 0.1228, 0.0164, 0.1105, 0.2787, 0.133, 0.288, 0.1228, 0.3217, 0.09386, 0.3098, 0.05015, 0.2051, 0.05947, 0.2276, 0.02836, 0.2443, 0.0164, 0.2154, 0.1105, 0.05947, 0.09023, 0.073, 0.06786, 0.04574, 0.09386, 0.02836, 0.09023, 0.073, 0.073, 0.09023, 0.04574, 0.06786, 0.06786, 0.04574, 0.2787, 0.1105, 0.2651, 0.09023, 0.2924, 0.06786, 0.3098, 0.09386, 0.288, 0.2051, 0.2927, 0.1812, 0.3278, 0.1847, 0.3217, 0.2154, 0.2927, 0.1812, 0.2927, 0.1569, 0.3278, 0.1534, 0.3278, 0.1847, 0.2927, 0.1569, 0.288, 0.133, 0.3217, 0.1228, 0.3278, 0.1534, 0.04539, 0.1569, 0.04539, 0.1812, 0.01029, 0.1847, 0.01029, 0.1534, 0.1569, 0.2927, 0.1812, 0.2927, 0.1847, 0.3278, 0.1534, 0.3278, 0.2651, 0.09023, 0.2479, 0.073, 0.2703, 0.04574, 0.2924, 0.06786, 0.2276, 0.2787, 0.2479, 0.2651, 0.2703, 0.2924, 0.2443, 0.3098, 0.2479, 0.073, 0.2276, 0.05947, 0.2443, 0.02836, 0.2703, 0.04574, 0.2276, 0.05947, 0.2051, 0.05015, 0.2154, 0.0164, 0.2443, 0.02836, 0.2051, 0.05015, 0.1812, 0.04539, 0.1847, 0.01029, 0.2154, 0.0164, 0.1812, 0.04539, 0.1569, 0.04539, 0.1534, 0.01029, 0.1847, 0.01029, 0.2051, 0.288, 0.2276, 0.2787, 0.2443, 0.3098, 0.2154, 0.3217, 0.09023, 0.2651, 0.1105, 0.2787, 0.09386, 0.3098, 0.06786, 0.2924, 0.073, 0.2479, 0.09023, 0.2651, 0.06786, 0.2924, 0.04574, 0.2703, 0.2479, 0.2651, 0.2651, 0.2479, 0.2924, 0.2703, 0.2703, 0.2924, 0.2651, 0.2479, 0.2787, 0.2276, 0.3098, 0.2443, 0.2924, 0.2703, 0.2787, 0.2276, 0.288, 0.2051, 0.3217, 0.2154, 0.3098, 0.2443, 0.073, 0.09023, 0.05947, 0.1105, 0.02836, 0.09386, 0.04574, 0.06786, 0.05947, 0.1105, 0.05015, 0.133, 0.0164, 0.1228, 0.02836, 0.09386, 0.05015, 0.133, 0.04539, 0.1569, 0.01029, 0.1534, 0.0164, 0.1228, 0.1812, 0.2927, 0.2051, 0.288, 0.2154, 0.3217, 0.1847, 0.3278, 0.288, 0.133, 0.2787, 0.1105, 0.3098, 0.09386, 0.3217, 0.1228, 0.04539, 0.1812, 0.05015, 0.2051, 0.0164, 0.2154, 0.01029, 0.1847, 0.133, 0.288, 0.1569, 0.2927, 0.1534, 0.3278, 0.1228, 0.3217, 0.05947, 0.2276, 0.073, 0.2479, 0.04574, 0.2703, 0.02836, 0.2443, 0.4588, 0.6538, 0.4588, 0.6336, 0.4738, 0.6336, 0.4738, 0.6538, 0.9122, 0.1852, 0.8972, 0.1852, 0.8972, 0.165, 0.9122, 0.165, 0.4738, 0.6336, 0.4588, 0.6336, 0.4588, 0.6164, 0.4738, 0.6164, 0.4588, 0.6763, 0.4588, 0.6538, 0.4738, 0.6538, 0.4738, 0.6763, 0.4738, 0.7002, 0.4588, 0.7002, 0.4588, 0.6763, 0.4738, 0.6763, 0.4588, 0.7246, 0.4588, 0.7002, 0.4738, 0.7002, 0.4738, 0.7246, 0.4588, 0.7485, 0.4588, 0.7246, 0.4738, 0.7246, 0.4738, 0.7485, 0.4588, 0.771, 0.4588, 0.7485, 0.4738, 0.7485, 0.4738, 0.771, 0.4588, 0.7913, 0.4588, 0.771, 0.4738, 0.771, 0.4738, 0.7913, 0.4588, 0.8085, 0.4588, 0.7913, 0.4738, 0.7913, 0.4738, 0.8085, 0.9328, 0.03055, 0.9328, 0.01029, 0.9479, 0.01029, 0.9479, 0.03055, 0.9328, 0.05306, 0.9328, 0.03055, 0.9479, 0.03055, 0.9479, 0.05306, 0.9328, 0.07695, 0.9328, 0.05306, 0.9479, 0.05306, 0.9479, 0.07695, 0.9328, 0.1013, 0.9328, 0.07695, 0.9479, 0.07695, 0.9479, 0.1013, 0.9328, 0.1252, 0.9328, 0.1013, 0.9479, 0.1013, 0.9479, 0.1252, 0.9328, 0.1477, 0.9328, 0.1252, 0.9479, 0.1252, 0.9479, 0.1477, 0.9328, 0.168, 0.9328, 0.1477, 0.9479, 0.1477, 0.9479, 0.168, 0.8993, 0.5642, 0.8993, 0.5439, 0.9144, 0.5439, 0.9144, 0.5642, 0.9144, 0.5867, 0.8993, 0.5867, 0.8993, 0.5642, 0.9144, 0.5642, 0.8993, 0.6106, 0.8993, 0.5867, 0.9144, 0.5867, 0.9144, 0.6106, 0.8993, 0.6349, 0.8993, 0.6106, 0.9144, 0.6106, 0.9144, 0.6349, 0.8993, 0.6588, 0.8993, 0.6349, 0.9144, 0.6349, 0.9144, 0.6588, 0.8993, 0.6813, 0.8993, 0.6588, 0.9144, 0.6588, 0.9144, 0.6813, 0.8993, 0.7016, 0.8993, 0.6813, 0.9144, 0.6813, 0.9144, 0.7016, 0.8993, 0.7189, 0.8993, 0.7016, 0.9144, 0.7016, 0.9144, 0.7189, 0.8972, 0.02756, 0.8972, 0.01029, 0.9122, 0.01029, 0.9122, 0.02756, 0.8972, 0.04784, 0.8972, 0.02756, 0.9122, 0.02756, 0.9122, 0.04784, 0.8972, 0.07036, 0.8972, 0.04784, 0.9122, 0.04784, 0.9122, 0.07036, 0.8972, 0.09427, 0.8972, 0.07036, 0.9122, 0.07036, 0.9122, 0.09427, 0.8972, 0.1186, 0.8972, 0.09427, 0.9122, 0.09427, 0.9122, 0.1186, 0.8972, 0.1425, 0.8972, 0.1186, 0.9122, 0.1186, 0.9122, 0.1425, 0.9122, 0.165, 0.8972, 0.165, 0.8972, 0.1425, 0.9122, 0.1425, 0.9416, 0.7396, 0.935, 0.7396, 0.935, 0.7238, 0.9416, 0.7238, 0.2432, 0.5052, 0.2529, 0.5082, 0.2436, 0.5307, 0.2347, 0.5259, 0.2476, 0.4833, 0.2576, 0.4843, 0.2529, 0.5082, 0.2432, 0.5052, 0.2476, 0.4609, 0.2576, 0.4599, 0.2576, 0.4843, 0.2476, 0.4833, 0.2432, 0.439, 0.2529, 0.436, 0.2576, 0.4599, 0.2476, 0.4609, 0.2347, 0.4183, 0.2436, 0.4135, 0.2529, 0.436, 0.2432, 0.439, 0.2222, 0.3997, 0.23, 0.3933, 0.2436, 0.4135, 0.2347, 0.4183, 0.2064, 0.3838, 0.2128, 0.376, 0.23, 0.3933, 0.2222, 0.3997, 0.1878, 0.3714, 0.1925, 0.3625, 0.2128, 0.376, 0.2064, 0.3838, 0.1671, 0.3628, 0.17, 0.3532, 0.1925, 0.3625, 0.1878, 0.3714, 0.1452, 0.3585, 0.1461, 0.3484, 0.17, 0.3532, 0.1671, 0.3628, 0.1228, 0.3585, 0.1218, 0.3484, 0.1461, 0.3484, 0.1452, 0.3585, 0.1008, 0.3628, 0.09789, 0.3532, 0.1218, 0.3484, 0.1228, 0.3585, 0.08014, 0.3714, 0.07539, 0.3625, 0.09789, 0.3532, 0.1008, 0.3628, 0.06153, 0.3838, 0.05513, 0.376, 0.07539, 0.3625, 0.08014, 0.3714, 0.0457, 0.3997, 0.0379, 0.3933, 0.05513, 0.376, 0.06153, 0.3838, 0.03327, 0.4183, 0.02437, 0.4135, 0.0379, 0.3933, 0.0457, 0.3997, 0.0247, 0.439, 0.01505, 0.436, 0.02437, 0.4135, 0.03327, 0.4183, 0.02034, 0.4609, 0.01029, 0.4599, 0.01505, 0.436, 0.0247, 0.439, 0.02034, 0.4833, 0.01029, 0.4843, 0.01029, 0.4599, 0.02034, 0.4609, 0.0247, 0.5052, 0.01505, 0.5082, 0.01029, 0.4843, 0.02034, 0.4833, 0.03327, 0.5259, 0.02437, 0.5307, 0.01505, 0.5082, 0.0247, 0.5052, 0.0457, 0.5445, 0.0379, 0.5509, 0.02437, 0.5307, 0.03327, 0.5259, 0.06153, 0.5604, 0.05513, 0.5682, 0.0379, 0.5509, 0.0457, 0.5445, 0.08014, 0.5728, 0.07539, 0.5817, 0.05513, 0.5682, 0.06153, 0.5604, 0.1008, 0.5814, 0.09789, 0.591, 0.07539, 0.5817, 0.08014, 0.5728, 0.1228, 0.5857, 0.1218, 0.5958, 0.09789, 0.591, 0.1008, 0.5814, 0.1452, 0.5857, 0.1461, 0.5958, 0.1218, 0.5958, 0.1228, 0.5857, 0.1671, 0.5814, 0.17, 0.591, 0.1461, 0.5958, 0.1452, 0.5857, 0.1878, 0.5728, 0.1925, 0.5817, 0.17, 0.591, 0.1671, 0.5814, 0.2064, 0.5604, 0.2128, 0.5682, 0.1925, 0.5817, 0.1878, 0.5728, 0.2222, 0.5445, 0.23, 0.5509, 0.2128, 0.5682, 0.2064, 0.5604, 0.2347, 0.5259, 0.2436, 0.5307, 0.23, 0.5509, 0.2222, 0.5445, 0.1433, 0.9352, 0.1383, 0.9413, 0.1383, 0.9155, 0.1433, 0.9155, 0.9416, 0.8452, 0.935, 0.8452, 0.935, 0.8233, 0.9416, 0.8233, 0.9773, 0.4066, 0.9706, 0.4066, 0.9706, 0.3846, 0.9773, 0.3846, 0.9689, 0.8845, 0.9622, 0.8845, 0.9622, 0.8659, 0.9689, 0.8659, 0.9416, 0.8233, 0.935, 0.8233, 0.935, 0.8009, 0.9416, 0.8009, 0.9773, 0.3846, 0.9706, 0.3846, 0.9706, 0.364, 0.9773, 0.364, 0.9689, 0.8659, 0.9622, 0.8659, 0.9622, 0.8453, 0.9689, 0.8453, 0.9416, 0.8009, 0.935, 0.8009, 0.935, 0.7789, 0.9416, 0.7789, 0.9773, 0.364, 0.9706, 0.364, 0.9706, 0.3454, 0.9773, 0.3454, 0.9689, 0.8453, 0.9622, 0.8453, 0.9622, 0.8233, 0.9689, 0.8233, 0.9416, 0.7789, 0.935, 0.7789, 0.935, 0.7582, 0.9416, 0.7582, 0.4655, 0.9739, 0.4588, 0.9739, 0.4588, 0.9553, 0.4655, 0.9553, 0.9689, 0.8233, 0.9622, 0.8233, 0.9622, 0.801, 0.9689, 0.801, 0.9416, 0.7582, 0.935, 0.7582, 0.935, 0.7396, 0.9416, 0.7396, 0.4655, 0.9553, 0.4588, 0.9553, 0.4588, 0.9347, 0.4655, 0.9347, 0.9689, 0.801, 0.9622, 0.801, 0.9622, 0.779, 0.9689, 0.779, 0.4655, 0.9347, 0.4588, 0.9347, 0.4588, 0.9127, 0.4655, 0.9127, 0.9689, 0.779, 0.9622, 0.779, 0.9622, 0.7583, 0.9689, 0.7583, 0.4655, 0.9127, 0.4588, 0.9127, 0.4588, 0.8903, 0.4655, 0.8903, 0.9689, 0.7583, 0.9622, 0.7583, 0.9622, 0.7397, 0.9689, 0.7397, 0.4655, 0.8903, 0.4588, 0.8903, 0.4588, 0.8684, 0.4655, 0.8684, 0.9689, 0.7397, 0.9622, 0.7397, 0.9622, 0.7238, 0.9689, 0.7238, 0.4655, 0.8684, 0.4588, 0.8684, 0.4588, 0.8477, 0.4655, 0.8477, 0.9773, 0.5061, 0.9706, 0.5061, 0.9706, 0.4902, 0.9773, 0.4902, 0.4655, 0.8477, 0.4588, 0.8477, 0.4588, 0.8291, 0.4655, 0.8291, 0.9773, 0.4902, 0.9706, 0.4902, 0.9706, 0.4716, 0.9773, 0.4716, 0.9416, 0.9003, 0.935, 0.9003, 0.935, 0.8845, 0.9416, 0.8845, 0.9773, 0.4716, 0.9706, 0.4716, 0.9706, 0.4509, 0.9773, 0.4509, 0.9416, 0.8845, 0.935, 0.8845, 0.935, 0.8659, 0.9416, 0.8659, 0.9773, 0.4509, 0.9706, 0.4509, 0.9706, 0.429, 0.9773, 0.429, 0.9416, 0.8659, 0.935, 0.8659, 0.935, 0.8452, 0.9416, 0.8452, 0.9773, 0.429, 0.9706, 0.429, 0.9706, 0.4066, 0.9773, 0.4066, 0.7577, 0.4918, 0.7691, 0.4952, 0.7605, 0.5159, 0.75, 0.5103, 0.7616, 0.4721, 0.7734, 0.4732, 0.7691, 0.4952, 0.7577, 0.4918, 0.7616, 0.452, 0.7734, 0.4509, 0.7734, 0.4732, 0.7616, 0.4721, 0.7577, 0.4324, 0.7691, 0.4289, 0.7734, 0.4509, 0.7616, 0.452, 0.75, 0.4138, 0.7605, 0.4082, 0.7691, 0.4289, 0.7577, 0.4324, 0.7389, 0.3971, 0.7481, 0.3896, 0.7605, 0.4082, 0.75, 0.4138, 0.7247, 0.383, 0.7322, 0.3738, 0.7481, 0.3896, 0.7389, 0.3971, 0.708, 0.3718, 0.7136, 0.3614, 0.7322, 0.3738, 0.7247, 0.383, 0.6895, 0.3641, 0.6929, 0.3528, 0.7136, 0.3614, 0.708, 0.3718, 0.6698, 0.3602, 0.671, 0.3484, 0.6929, 0.3528, 0.6895, 0.3641, 0.6498, 0.3602, 0.6486, 0.3484, 0.671, 0.3484, 0.6698, 0.3602, 0.6301, 0.3641, 0.6266, 0.3528, 0.6486, 0.3484, 0.6498, 0.3602, 0.6116, 0.3718, 0.606, 0.3614, 0.6266, 0.3528, 0.6301, 0.3641, 0.5949, 0.383, 0.5874, 0.3738, 0.606, 0.3614, 0.6116, 0.3718, 0.5807, 0.3971, 0.5715, 0.3896, 0.5874, 0.3738, 0.5949, 0.383, 0.5696, 0.4138, 0.5591, 0.4082, 0.5715, 0.3896, 0.5807, 0.3971, 0.5619, 0.4324, 0.5505, 0.4289, 0.5591, 0.4082, 0.5696, 0.4138, 0.558, 0.452, 0.5462, 0.4509, 0.5505, 0.4289, 0.5619, 0.4324, 0.558, 0.4721, 0.5462, 0.4732, 0.5462, 0.4509, 0.558, 0.452, 0.5619, 0.4918, 0.5505, 0.4952, 0.5462, 0.4732, 0.558, 0.4721, 0.5696, 0.5103, 0.5591, 0.5159, 0.5505, 0.4952, 0.5619, 0.4918, 0.5807, 0.527, 0.5715, 0.5345, 0.5591, 0.5159, 0.5696, 0.5103, 0.5949, 0.5411, 0.5874, 0.5503, 0.5715, 0.5345, 0.5807, 0.527, 0.6116, 0.5523, 0.606, 0.5628, 0.5874, 0.5503, 0.5949, 0.5411, 0.6301, 0.56, 0.6266, 0.5713, 0.606, 0.5628, 0.6116, 0.5523, 0.6498, 0.5639, 0.6486, 0.5757, 0.6266, 0.5713, 0.6301, 0.56, 0.6698, 0.5639, 0.671, 0.5757, 0.6486, 0.5757, 0.6498, 0.5639, 0.6895, 0.56, 0.6929, 0.5713, 0.671, 0.5757, 0.6698, 0.5639, 0.708, 0.5523, 0.7136, 0.5628, 0.6929, 0.5713, 0.6895, 0.56, 0.7247, 0.5411, 0.7322, 0.5503, 0.7136, 0.5628, 0.708, 0.5523, 0.7389, 0.527, 0.7481, 0.5345, 0.7322, 0.5503, 0.7247, 0.5411, 0.75, 0.5103, 0.7605, 0.5159, 0.7481, 0.5345, 0.7389, 0.527, 0.0359, 0.8624, 0.04092, 0.8624, 0.04092, 0.8809, 0.0359, 0.8809, 0.1433, 0.9155, 0.1383, 0.9155, 0.1383, 0.8954, 0.1433, 0.8954, 0.0359, 0.9755, 0.04092, 0.9755, 0.04092, 0.9897, 0.0359, 0.9897, 0.0359, 0.8809, 0.04092, 0.8809, 0.04092, 0.9006, 0.0359, 0.9006, 0.1433, 0.8954, 0.1383, 0.8954, 0.1383, 0.8758, 0.1433, 0.8758, 0.09213, 0.9846, 0.08711, 0.9846, 0.08711, 0.968, 0.09213, 0.968, 0.0359, 0.9006, 0.04092, 0.9006, 0.04092, 0.9206, 0.0359, 0.9206, 0.1433, 0.8758, 0.1383, 0.8758, 0.1383, 0.8573, 0.1433, 0.8573, 0.09213, 0.968, 0.08711, 0.968, 0.08711, 0.9495, 0.09213, 0.9495, 0.0359, 0.9206, 0.04092, 0.9206, 0.04092, 0.9403, 0.0359, 0.9403, 0.1433, 0.8573, 0.1383, 0.8573, 0.1383, 0.8406, 0.1433, 0.8406, 0.09213, 0.9495, 0.08711, 0.9495, 0.08711, 0.9298, 0.09213, 0.9298, 0.0359, 0.9403, 0.04092, 0.9403, 0.04092, 0.9588, 0.0359, 0.9588, 0.1639, 0.8406, 0.1689, 0.8406, 0.1689, 0.8573, 0.1639, 0.8573, 0.09213, 0.9298, 0.08711, 0.9298, 0.08711, 0.9021, 0.09213, 0.9097, 0.0359, 0.9588, 0.04092, 0.9588, 0.04092, 0.9755, 0.0359, 0.9755, 0.1639, 0.8573, 0.1689, 0.8573, 0.1689, 0.8758, 0.1639, 0.8758, 0.09213, 0.9097, 0.08711, 0.9021, 0.08711, 0.8901, 0.09213, 0.8901, 0.1639, 0.8758, 0.1689, 0.8758, 0.1689, 0.8955, 0.1639, 0.8955, 0.09213, 0.8901, 0.08711, 0.8901, 0.08711, 0.8715, 0.09213, 0.8715, 0.1639, 0.8955, 0.1689, 0.8955, 0.1689, 0.9155, 0.1639, 0.9155, 0.09213, 0.8715, 0.08711, 0.8715, 0.08711, 0.8548, 0.09213, 0.8548, 0.1639, 0.9155, 0.1689, 0.9155, 0.1689, 0.9352, 0.1639, 0.9352, 0.09213, 0.8548, 0.08711, 0.8548, 0.08711, 0.8406, 0.09213, 0.8406, 0.1639, 0.9352, 0.1689, 0.9352, 0.1689, 0.9537, 0.1639, 0.9537, 0.1433, 0.9846, 0.1383, 0.9846, 0.1383, 0.9704, 0.1433, 0.9704, 0.1639, 0.9537, 0.1689, 0.9537, 0.1689, 0.9704, 0.1639, 0.9704, 0.1433, 0.9704, 0.1383, 0.9704, 0.1383, 0.9537, 0.1433, 0.9537, 0.1639, 0.9704, 0.1689, 0.9704, 0.1689, 0.9802, 0.1639, 0.9846, 0.1433, 0.9537, 0.1383, 0.9537, 0.1383, 0.9413, 0.1433, 0.9352, 0.0359, 0.8457, 0.04092, 0.8406, 0.04092, 0.8624, 0.0359, 0.8624, 0.01421, 0.6885, 0.02188, 0.67, 0.03303, 0.6533, 0.0719, 0.7145, 0.02598, 0.773, 0.01421, 0.7479, 0.01029, 0.7282, 0.01029, 0.7082, 0.1221, 0.6164, 0.1482, 0.6224, 0.09951, 0.681, 0.03303, 0.6533, 0.04721, 0.6391, 0.06389, 0.6279, 0.08242, 0.6203, 0.1021, 0.6164, 0.2139, 0.7082, 0.2139, 0.7282, 0.146, 0.7, 0.1482, 0.6224, 0.1603, 0.6279, 0.177, 0.6391, 0.1912, 0.6533, 0.2024, 0.67, 0.21, 0.6885, 0.1603, 0.8084, 0.1352, 0.8172, 0.1424, 0.7431, 0.2139, 0.7282, 0.21, 0.7479, 0.2024, 0.7664, 0.1912, 0.7831, 0.177, 0.7973, 0.03303, 0.7831, 0.02598, 0.773, 0.1009, 0.7567, 0.1352, 0.8172, 0.1221, 0.82, 0.1021, 0.82, 0.08242, 0.8161, 0.06389, 0.8084, 0.04721, 0.7973, 0.0719, 0.7145, 0.1122, 0.719, 0.02598, 0.773, 0.03303, 0.6533, 0.1122, 0.719, 0.0719, 0.7145, 0.03303, 0.6533, 0.09951, 0.681, 0.1122, 0.719, 0.1482, 0.6224, 0.1122, 0.719, 0.09951, 0.681, 0.1482, 0.6224, 0.146, 0.7, 0.1122, 0.719, 0.146, 0.7, 0.2139, 0.7282, 0.1122, 0.719, 0.2139, 0.7282, 0.1424, 0.7431, 0.1122, 0.719, 0.1424, 0.7431, 0.1352, 0.8172, 0.1122, 0.719, 0.1009, 0.7567, 0.1122, 0.719, 0.1352, 0.8172, 0.1009, 0.7567, 0.02598, 0.773, 0.1122, 0.719, 0.6261, 0.133, 0.6599, 0.1228, 0.666, 0.1534, 0.6309, 0.1569, 0.6309, 0.1569, 0.666, 0.1534, 0.666, 0.1847, 0.6309, 0.1812, 0.4284, 0.2651, 0.406, 0.2924, 0.3839, 0.2703, 0.4111, 0.2479, 0.5194, 0.2927, 0.5228, 0.3278, 0.4916, 0.3278, 0.495, 0.2927, 0.6309, 0.1812, 0.666, 0.1847, 0.6599, 0.2154, 0.6261, 0.2051, 0.6261, 0.2051, 0.6599, 0.2154, 0.6479, 0.2443, 0.6168, 0.2276, 0.5194, 0.04539, 0.5228, 0.01029, 0.5535, 0.0164, 0.5433, 0.05015, 0.4284, 0.073, 0.406, 0.04574, 0.432, 0.02836, 0.4486, 0.05947, 0.4486, 0.05947, 0.432, 0.02836, 0.4609, 0.0164, 0.4711, 0.05015, 0.4711, 0.05015, 0.4609, 0.0164, 0.4916, 0.01029, 0.495, 0.04539, 0.5658, 0.2787, 0.5824, 0.3098, 0.5535, 0.3217, 0.5433, 0.288, 0.3976, 0.2276, 0.3665, 0.2443, 0.3545, 0.2154, 0.3883, 0.2051, 0.5433, 0.05015, 0.5535, 0.0164, 0.5824, 0.02836, 0.5658, 0.05947, 0.3835, 0.1569, 0.3484, 0.1534, 0.3545, 0.1228, 0.3883, 0.133, 0.5658, 0.05947, 0.5824, 0.02836, 0.6084, 0.04574, 0.586, 0.073, 0.586, 0.073, 0.6084, 0.04574, 0.6305, 0.06786, 0.6033, 0.09023, 0.6033, 0.09023, 0.6305, 0.06786, 0.6479, 0.09386, 0.6168, 0.1105, 0.6168, 0.1105, 0.6479, 0.09386, 0.6599, 0.1228, 0.6261, 0.133, 0.3835, 0.1812, 0.3484, 0.1847, 0.3484, 0.1534, 0.3835, 0.1569, 0.4486, 0.2787, 0.432, 0.3098, 0.406, 0.2924, 0.4284, 0.2651, 0.4711, 0.288, 0.4609, 0.3217, 0.432, 0.3098, 0.4486, 0.2787, 0.3883, 0.133, 0.3545, 0.1228, 0.3665, 0.09386, 0.3976, 0.1105, 0.3976, 0.1105, 0.3665, 0.09386, 0.3839, 0.06786, 0.4111, 0.09023, 0.4111, 0.09023, 0.3839, 0.06786, 0.406, 0.04574, 0.4284, 0.073, 0.6168, 0.2276, 0.6479, 0.2443, 0.6305, 0.2703, 0.6033, 0.2479, 0.6033, 0.2479, 0.6305, 0.2703, 0.6084, 0.2924, 0.586, 0.2651, 0.586, 0.2651, 0.6084, 0.2924, 0.5824, 0.3098, 0.5658, 0.2787, 0.3883, 0.2051, 0.3545, 0.2154, 0.3484, 0.1847, 0.3835, 0.1812, 0.495, 0.04539, 0.4916, 0.01029, 0.5228, 0.01029, 0.5194, 0.04539, 0.5433, 0.288, 0.5535, 0.3217, 0.5228, 0.3278, 0.5194, 0.2927, 0.4111, 0.2479, 0.3839, 0.2703, 0.3665, 0.2443, 0.3976, 0.2276, 0.495, 0.2927, 0.4916, 0.3278, 0.4609, 0.3217, 0.4711, 0.288, 0.5095, 0.6538, 0.4944, 0.6538, 0.4944, 0.6336, 0.5095, 0.6336, 0.8993, 0.5234, 0.8993, 0.5031, 0.9144, 0.5031, 0.9144, 0.5234, 0.4944, 0.6336, 0.4944, 0.6164, 0.5095, 0.6164, 0.5095, 0.6336, 0.5095, 0.6763, 0.4944, 0.6763, 0.4944, 0.6538, 0.5095, 0.6538, 0.4944, 0.7002, 0.4944, 0.6763, 0.5095, 0.6763, 0.5095, 0.7002, 0.5095, 0.7246, 0.4944, 0.7246, 0.4944, 0.7002, 0.5095, 0.7002, 0.5095, 0.7485, 0.4944, 0.7485, 0.4944, 0.7246, 0.5095, 0.7246, 0.5095, 0.771, 0.4944, 0.771, 0.4944, 0.7485, 0.5095, 0.7485, 0.5095, 0.7913, 0.4944, 0.7913, 0.4944, 0.771, 0.5095, 0.771, 0.5095, 0.8085, 0.4944, 0.8085, 0.4944, 0.7913, 0.5095, 0.7913, 0.95, 0.3687, 0.935, 0.3687, 0.935, 0.3484, 0.95, 0.3484, 0.95, 0.3912, 0.935, 0.3912, 0.935, 0.3687, 0.95, 0.3687, 0.95, 0.4151, 0.935, 0.4151, 0.935, 0.3912, 0.95, 0.3912, 0.95, 0.4394, 0.935, 0.4394, 0.935, 0.4151, 0.95, 0.4151, 0.95, 0.4633, 0.935, 0.4633, 0.935, 0.4394, 0.95, 0.4394, 0.95, 0.4858, 0.935, 0.4858, 0.935, 0.4633, 0.95, 0.4633, 0.95, 0.5061, 0.935, 0.5061, 0.935, 0.4858, 0.95, 0.4858, 0.9144, 0.7597, 0.8993, 0.7597, 0.8993, 0.7395, 0.9144, 0.7395, 0.8993, 0.7822, 0.8993, 0.7597, 0.9144, 0.7597, 0.9144, 0.7822, 0.9144, 0.8061, 0.8993, 0.8061, 0.8993, 0.7822, 0.9144, 0.7822, 0.9144, 0.8304, 0.8993, 0.8304, 0.8993, 0.8061, 0.9144, 0.8061, 0.9144, 0.8543, 0.8993, 0.8543, 0.8993, 0.8304, 0.9144, 0.8304, 0.9144, 0.8769, 0.8993, 0.8769, 0.8993, 0.8543, 0.9144, 0.8543, 0.9144, 0.8971, 0.8993, 0.8971, 0.8993, 0.8769, 0.9144, 0.8769, 0.9144, 0.9144, 0.8993, 0.9144, 0.8993, 0.8971, 0.9144, 0.8971, 0.9144, 0.3657, 0.8993, 0.3657, 0.8993, 0.3484, 0.9144, 0.3484, 0.9144, 0.386, 0.8993, 0.386, 0.8993, 0.3657, 0.9144, 0.3657, 0.9144, 0.4085, 0.8993, 0.4085, 0.8993, 0.386, 0.9144, 0.386, 0.9144, 0.4324, 0.8993, 0.4324, 0.8993, 0.4085, 0.9144, 0.4085, 0.9144, 0.4568, 0.8993, 0.4568, 0.8993, 0.4324, 0.9144, 0.4324, 0.9144, 0.4806, 0.8993, 0.4806, 0.8993, 0.4568, 0.9144, 0.4568, 0.8993, 0.5031, 0.8993, 0.4806, 0.9144, 0.4806, 0.9144, 0.5031, 0.7713, 0.06513, 0.7713, 0.0958, 0.6866, 0.0958, 0.6866, 0.06513, 0.7713, 0.0958, 0.7713, 0.1271, 0.6866, 0.1271, 0.6866, 0.0958, 0.7713, 0.1271, 0.7713, 0.1578, 0.6866, 0.1578, 0.6866, 0.1271, 0.7713, 0.1578, 0.7713, 0.1867, 0.6866, 0.1867, 0.6866, 0.1578, 0.7713, 0.1867, 0.7713, 0.2127, 0.6866, 0.2127, 0.6866, 0.1867, 0.7713, 0.2127, 0.7713, 0.2349, 0.6866, 0.2349, 0.6866, 0.2127, 0.8766, 0.01029, 0.8766, 0.03244, 0.7919, 0.03244, 0.7919, 0.01029, 0.8766, 0.03244, 0.8766, 0.05847, 0.7919, 0.05847, 0.7919, 0.03244, 0.8766, 0.05847, 0.8766, 0.08738, 0.7919, 0.08738, 0.7919, 0.05847, 0.8766, 0.08738, 0.8766, 0.1181, 0.7919, 0.1181, 0.7919, 0.08738, 0.8766, 0.1181, 0.8766, 0.1493, 0.7919, 0.1493, 0.7919, 0.1181, 0.8766, 0.1493, 0.8766, 0.18, 0.7919, 0.18, 0.7919, 0.1493, 0.8766, 0.18, 0.8766, 0.2089, 0.7919, 0.2089, 0.7919, 0.18, 0.8766, 0.2089, 0.8766, 0.2349, 0.7919, 0.2349, 0.7919, 0.2089, 0.8787, 0.5963, 0.8787, 0.6223, 0.794, 0.6223, 0.794, 0.5963, 0.8787, 0.6223, 0.8787, 0.6512, 0.794, 0.6512, 0.794, 0.6223, 0.8787, 0.6512, 0.8787, 0.6819, 0.794, 0.6819, 0.794, 0.6512, 0.8787, 0.6819, 0.8787, 0.7131, 0.794, 0.7131, 0.794, 0.6819, 0.8787, 0.7131, 0.8787, 0.7438, 0.794, 0.7438, 0.794, 0.7131, 0.8787, 0.7438, 0.8787, 0.7727, 0.794, 0.7727, 0.794, 0.7438, 0.8787, 0.7727, 0.8787, 0.7987, 0.794, 0.7987, 0.794, 0.7727, 0.8787, 0.7987, 0.8787, 0.8208, 0.794, 0.8208, 0.794, 0.7987, 0.8787, 0.3484, 0.8787, 0.3744, 0.794, 0.3744, 0.794, 0.3484, 0.8787, 0.3744, 0.8787, 0.4033, 0.794, 0.4033, 0.794, 0.3744, 0.8787, 0.4033, 0.8787, 0.434, 0.794, 0.434, 0.794, 0.4033, 0.8787, 0.434, 0.8787, 0.4653, 0.794, 0.4653, 0.794, 0.434, 0.8787, 0.4653, 0.8787, 0.496, 0.794, 0.496, 0.794, 0.4653, 0.8787, 0.496, 0.8787, 0.5248, 0.794, 0.5248, 0.794, 0.496, 0.8787, 0.5248, 0.8787, 0.5508, 0.794, 0.5508, 0.794, 0.5248, 0.8787, 0.5508, 0.8787, 0.573, 0.794, 0.573, 0.794, 0.5508, 0.7713, 0.01029, 0.7713, 0.03626, 0.6866, 0.03626, 0.6866, 0.01029, 0.7713, 0.03626, 0.7713, 0.06513, 0.6866, 0.06513, 0.6866, 0.03626])
me_circle_001.materials.append(mat_coinmaterial)
me_circle_001.use_remesh_fix_poles = True
me_circle_001.use_remesh_preserve_attributes = False
me_circle_001.use_mirror_vertex_groups = False
me_circle_001.update()
me_cylinder_001 = bpy.data.meshes.new('Cylinder.001')
me_cylinder_001.from_pydata([(-1.453e-05, 1.004, -1.004), (-1.453e-05, 1.004, 1.004), (0.1959, 0.9851, -1.004), (0.1959, 0.9851, 1.004), (0.3843, 0.9279, -1.004), (0.3843, 0.9279, 1.004), (0.558, 0.8351, -1.004), (0.558, 0.8351, 1.004), (0.7102, 0.7102, -1.004), (0.7102, 0.7102, 1.004), (0.8351, 0.558, -1.004), (0.8351, 0.558, 1.004), (0.9279, 0.3844, -1.004), (0.9279, 0.3844, 1.004), (0.9851, 0.196, -1.004), (0.9851, 0.196, 1.004), (1.004, 1.461e-05, -1.004), (1.004, 1.461e-05, 1.004), (0.9851, -0.1959, -1.004), (0.9851, -0.1959, 1.004), (0.9279, -0.3843, -1.004), (0.9279, -0.3843, 1.004), (0.8351, -0.558, -1.004), (0.8351, -0.558, 1.004), (0.7102, -0.7102, -1.004), (0.7102, -0.7102, 1.004), (0.558, -0.8351, -1.004), (0.558, -0.8351, 1.004), (0.3844, -0.9279, -1.004), (0.3844, -0.9279, 1.004), (0.196, -0.9851, -1.004), (0.196, -0.9851, 1.004), (1.42e-05, -1.004, -1.004), (1.42e-05, -1.004, 1.004), (-0.1959, -0.9851, -1.004), (-0.1959, -0.9851, 1.004), (-0.3843, -0.9279, -1.004), (-0.3843, -0.9279, 1.004), (-0.558, -0.8351, -1.004), (-0.558, -0.8351, 1.004), (-0.7102, -0.7102, -1.004), (-0.7102, -0.7102, 1.004), (-0.8351, -0.558, -1.004), (-0.8351, -0.558, 1.004), (-0.9279, -0.3844, -1.004), (-0.9279, -0.3844, 1.004), (-0.9851, -0.196, -1.004), (-0.9851, -0.196, 1.004), (-1.004, -1.356e-05, -1.004), (-1.004, -1.356e-05, 1.004), (-0.9851, 0.1959, -1.004), (-0.9851, 0.1959, 1.004), (-0.9279, 0.3843, -1.004), (-0.9279, 0.3843, 1.004), (-0.8351, 0.558, -1.004), (-0.8351, 0.558, 1.004), (-0.7102, 0.7102, -1.004), (-0.7102, 0.7102, 1.004), (-0.558, 0.8351, -1.004), (-0.558, 0.8351, 1.004), (-0.3844, 0.9279, -1.004), (-0.3844, 0.9279, 1.004), (-0.196, 0.9851, -1.004), (-0.196, 0.9851, 1.004)], [], [(0, 1, 3, 2), (2, 3, 5, 4), (4, 5, 7, 6), (6, 7, 9, 8), (8, 9, 11, 10), (10, 11, 13, 12), (12, 13, 15, 14), (14, 15, 17, 16), (16, 17, 19, 18), (18, 19, 21, 20), (20, 21, 23, 22), (22, 23, 25, 24), (24, 25, 27, 26), (26, 27, 29, 28), (28, 29, 31, 30), (30, 31, 33, 32), (32, 33, 35, 34), (34, 35, 37, 36), (36, 37, 39, 38), (38, 39, 41, 40), (40, 41, 43, 42), (42, 43, 45, 44), (44, 45, 47, 46), (46, 47, 49, 48), (48, 49, 51, 50), (50, 51, 53, 52), (52, 53, 55, 54), (54, 55, 57, 56), (56, 57, 59, 58), (58, 59, 61, 60), (3, 1, 63, 61, 59, 57, 55, 53, 51, 49, 47, 45, 43, 41, 39, 37, 35, 33, 31, 29, 27, 25, 23, 21, 19, 17, 15, 13, 11, 9, 7, 5), (60, 61, 63, 62), (62, 63, 1, 0), (0, 2, 4, 6, 8, 10, 12, 14, 16, 18, 20, 22, 24, 26, 28, 30, 32, 34, 36, 38, 40, 42, 44, 46, 48, 50, 52, 54, 56, 58, 60, 62)])
_uv = me_cylinder_001.uv_layers.new(name='UVMap')
_uv.uv.foreach_set('vector', [1.0, 0.5, 1.0, 1.0, 0.9688, 1.0, 0.9688, 0.5, 0.9688, 0.5, 0.9688, 1.0, 0.9375, 1.0, 0.9375, 0.5, 0.9375, 0.5, 0.9375, 1.0, 0.9062, 1.0, 0.9062, 0.5, 0.9062, 0.5, 0.9062, 1.0, 0.875, 1.0, 0.875, 0.5, 0.875, 0.5, 0.875, 1.0, 0.8438, 1.0, 0.8438, 0.5, 0.8438, 0.5, 0.8438, 1.0, 0.8125, 1.0, 0.8125, 0.5, 0.8125, 0.5, 0.8125, 1.0, 0.7812, 1.0, 0.7812, 0.5, 0.7812, 0.5, 0.7812, 1.0, 0.75, 1.0, 0.75, 0.5, 0.75, 0.5, 0.75, 1.0, 0.7188, 1.0, 0.7188, 0.5, 0.7188, 0.5, 0.7188, 1.0, 0.6875, 1.0, 0.6875, 0.5, 0.6875, 0.5, 0.6875, 1.0, 0.6562, 1.0, 0.6562, 0.5, 0.6562, 0.5, 0.6562, 1.0, 0.625, 1.0, 0.625, 0.5, 0.625, 0.5, 0.625, 1.0, 0.5938, 1.0, 0.5938, 0.5, 0.5938, 0.5, 0.5938, 1.0, 0.5625, 1.0, 0.5625, 0.5, 0.5625, 0.5, 0.5625, 1.0, 0.5312, 1.0, 0.5312, 0.5, 0.5312, 0.5, 0.5312, 1.0, 0.5, 1.0, 0.5, 0.5, 0.5, 0.5, 0.5, 1.0, 0.4688, 1.0, 0.4688, 0.5, 0.4688, 0.5, 0.4688, 1.0, 0.4375, 1.0, 0.4375, 0.5, 0.4375, 0.5, 0.4375, 1.0, 0.4062, 1.0, 0.4062, 0.5, 0.4062, 0.5, 0.4062, 1.0, 0.375, 1.0, 0.375, 0.5, 0.375, 0.5, 0.375, 1.0, 0.3438, 1.0, 0.3438, 0.5, 0.3438, 0.5, 0.3438, 1.0, 0.3125, 1.0, 0.3125, 0.5, 0.3125, 0.5, 0.3125, 1.0, 0.2812, 1.0, 0.2812, 0.5, 0.2812, 0.5, 0.2812, 1.0, 0.25, 1.0, 0.25, 0.5, 0.25, 0.5, 0.25, 1.0, 0.2188, 1.0, 0.2188, 0.5, 0.2188, 0.5, 0.2188, 1.0, 0.1875, 1.0, 0.1875, 0.5, 0.1875, 0.5, 0.1875, 1.0, 0.1562, 1.0, 0.1562, 0.5, 0.1562, 0.5, 0.1562, 1.0, 0.125, 1.0, 0.125, 0.5, 0.125, 0.5, 0.125, 1.0, 0.09375, 1.0, 0.09375, 0.5, 0.09375, 0.5, 0.09375, 1.0, 0.0625, 1.0, 0.0625, 0.5, 0.2968, 0.4854, 0.25, 0.49, 0.2032, 0.4854, 0.1582, 0.4717, 0.1167, 0.4496, 0.08029, 0.4197, 0.05045, 0.3833, 0.02827, 0.3418, 0.01461, 0.2968, 0.01, 0.25, 0.01461, 0.2032, 0.02827, 0.1582, 0.05045, 0.1167, 0.08029, 0.08029, 0.1167, 0.05045, 0.1582, 0.02827, 0.2032, 0.01461, 0.25, 0.01, 0.2968, 0.01461, 0.3418, 0.02827, 0.3833, 0.05045, 0.4197, 0.08029, 0.4496, 0.1167, 0.4717, 0.1582, 0.4854, 0.2032, 0.49, 0.25, 0.4854, 0.2968, 0.4717, 0.3418, 0.4496, 0.3833, 0.4197, 0.4197, 0.3833, 0.4496, 0.3418, 0.4717, 0.0625, 0.5, 0.0625, 1.0, 0.03125, 1.0, 0.03125, 0.5, 0.03125, 0.5, 0.03125, 1.0, 0.0, 1.0, 0.0, 0.5, 0.75, 0.49, 0.7968, 0.4854, 0.8418, 0.4717, 0.8833, 0.4496, 0.9197, 0.4197, 0.9496, 0.3833, 0.9717, 0.3418, 0.9854, 0.2968, 0.99, 0.25, 0.9854, 0.2032, 0.9717, 0.1582, 0.9496, 0.1167, 0.9197, 0.08029, 0.8833, 0.05045, 0.8418, 0.02827, 0.7968, 0.01461, 0.75, 0.01, 0.7032, 0.01461, 0.6582, 0.02827, 0.6167, 0.05045, 0.5803, 0.08029, 0.5504, 0.1167, 0.5283, 0.1582, 0.5146, 0.2032, 0.51, 0.25, 0.5146, 0.2968, 0.5283, 0.3418, 0.5504, 0.3833, 0.5803, 0.4197, 0.6167, 0.4496, 0.6582, 0.4717, 0.7032, 0.4854])
me_cylinder_001.use_remesh_fix_poles = True
me_cylinder_001.use_remesh_preserve_attributes = False
me_cylinder_001.use_mirror_vertex_groups = False
me_cylinder_001.update()

# ---- objects
ob_light = bpy.data.objects.new('Light', light_light)
ob_camera = bpy.data.objects.new('Camera', cam_camera)
ob_coin = bpy.data.objects.new('Coin', me_circle_001)
ob_ucx_coin = bpy.data.objects.new('UCX_Coin', me_cylinder_001)

# ---- transforms, parenting, visibility, modifiers, constraints
ob_light.location = (4.076, 1.005, 5.904)
ob_light.rotation_euler = (0.6503, 0.05522, 1.866)
ob_light.lock_rotations_4d = False
ob_light.empty_display_type = 'ARROWS'
ob_light.color = (0.0, 0.0, 0.0, 0.0)
ob_light.lineart.crease_threshold = 0.0
ob_camera.location = (7.359, -6.926, 4.958)
ob_camera.rotation_euler = (1.109, 0.0, 0.8149)
ob_camera.lock_rotations_4d = False
ob_camera.empty_display_type = 'ARROWS'
ob_camera.color = (0.0, 0.0, 0.0, 0.0)
ob_camera.display_type = 'WIRE'
ob_camera.lineart.crease_threshold = 0.0
ob_coin.location = (-0.0001707, -1.19e-07, -0.0001253)
ob_coin.rotation_euler = (1.571, 0.1258, 0.0)
ob_coin.scale = (0.9955, 0.9955, 0.766)
ob_coin.lineart.crease_threshold = 0.0
ob_ucx_coin.location = (0.0, 0.0, 0.0)
ob_ucx_coin.rotation_euler = (1.571, 0.1258, 0.0)
ob_ucx_coin.scale = (0.4978, 0.4978, 0.09955)
ob_ucx_coin.lineart.crease_threshold = 0.0

# ---- collection membership
col_collection.objects.link(ob_light)
col_collection.objects.link(ob_camera)
col_collection.objects.link(ob_coin)
col_collection.objects.link(ob_ucx_coin)

# ---- scene / render settings (as saved in the file)
scene.camera = ob_camera
scene.frame_start = 1; scene.frame_end = 250; scene.frame_set(1)
scene.render.engine = 'CYCLES'
scene.cycles.use_denoising = False
scene.cycles.samples = 128
scene.cycles.sampling_pattern = 'TABULATED_SOBOL'
scene.cycles.use_adaptive_sampling = False
scene.cycles.use_light_tree = False
scene.cycles.bake_type = 'DIFFUSE'
scene.view_settings.view_transform = 'Filmic'
bpy.context.view_layer.update()
